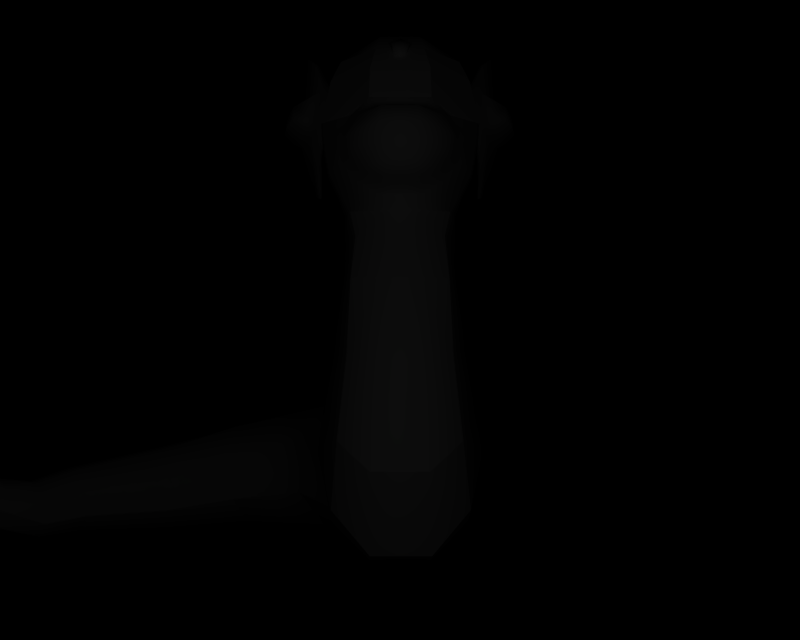 # Source: BR_Dratini-Shiny01.blend  (saved by Blender 2.66.1; exported with 4.5.12 LTS)
import bpy
from mathutils import Matrix  # noqa: F401  (used for matrix-valued properties, if any)

bpy.ops.wm.read_factory_settings(use_empty=True)
scene = bpy.context.scene
scene.name = '1'

# ---- collections
col_collection_1 = bpy.data.collections.new('Collection 1'); scene.collection.children.link(col_collection_1)

# ---- materials (node trees are filled in below, after node groups)
mat_mat_6 = bpy.data.materials.new('mat_6')
mat_mat_6.alpha_threshold = 0.0
mat_mat_6.specular_color = (0.5, 0.5, 0.5)
mat_mat_6.roughness = 0.5
mat_mat_7 = bpy.data.materials.new('mat_7')
mat_mat_7.alpha_threshold = 0.0
mat_mat_7.specular_color = (0.5, 0.5, 0.5)
mat_mat_7.roughness = 0.5
mat_mat_4 = bpy.data.materials.new('mat_4')
mat_mat_4.alpha_threshold = 0.0
mat_mat_4.specular_color = (0.5, 0.5, 0.5)
mat_mat_4.roughness = 0.5
mat_mat_5 = bpy.data.materials.new('mat_5')
mat_mat_5.alpha_threshold = 0.0
mat_mat_5.specular_color = (0.5, 0.5, 0.5)
mat_mat_5.roughness = 0.5
mat_mat_8 = bpy.data.materials.new('mat_8')
mat_mat_8.alpha_threshold = 0.0
mat_mat_8.specular_color = (0.5, 0.5, 0.5)
mat_mat_8.roughness = 0.5
mat_mat_2 = bpy.data.materials.new('mat_2')
mat_mat_2.alpha_threshold = 0.0
mat_mat_2.specular_color = (0.5, 0.5, 0.5)
mat_mat_2.roughness = 0.5
mat_mat_3 = bpy.data.materials.new('mat_3')
mat_mat_3.alpha_threshold = 0.0
mat_mat_3.specular_color = (0.5, 0.5, 0.5)
mat_mat_3.roughness = 0.5
mat_mat_0 = bpy.data.materials.new('mat_0')
mat_mat_0.alpha_threshold = 0.0
mat_mat_0.specular_color = (0.5, 0.5, 0.5)
mat_mat_0.roughness = 0.5
mat_mat_1 = bpy.data.materials.new('mat_1')
mat_mat_1.alpha_threshold = 0.0
mat_mat_1.specular_color = (0.5, 0.5, 0.5)
mat_mat_1.roughness = 0.5

# ---- material node trees

# ---- cameras
cam_camera_001 = bpy.data.cameras.new('Camera.001')
cam_camera_001.passepartout_alpha = 0.2
cam_camera_001.clip_end = 100.0
cam_camera_001.lens = 35.0
cam_camera_001.sensor_width = 32.0
cam_camera_001.sensor_height = 18.0
cam_camera_001.show_passepartout = False
cam_camera_001.show_safe_areas = True
cam_camera_001.dof.focus_distance = 0.0
cam_camera_001.dof.aperture_fstop = 128.0

# ---- lights
light_lamp = bpy.data.lights.new('Lamp', 'POINT')
light_lamp.transmission_factor = 0.0
light_lamp.energy = 147.2
light_lamp.shadow_buffer_clip_start = 0.5
light_lamp.shadow_soft_size = 1.0
light_lamp.shadow_maximum_resolution = 0.006
light_lamp.use_absolute_resolution = True
light_lamp.cycles.use_multiple_importance_sampling = False

# ---- meshes
me_miniryu_mat_6 = bpy.data.meshes.new('miniryu_mat_6')
me_miniryu_mat_6.from_pydata([(-0.5243, 5.41, 3.244), (-0.177, 5.226, 3.315), (-0.1812, 5.275, 3.537), (-0.439, 5.411, 3.496), (0.1831, 5.226, 3.315), (0.5306, 5.411, 3.244), (0.4451, 5.411, 3.496), (0.1876, 5.275, 3.537), (-0.536, 5.31, 3.071), (-0.6469, 5.588, 3.218), (-0.5775, 5.638, 3.469), (-0.6313, 5.814, 3.462), (-0.2396, 5.886, 3.834), (-0.2185, 6.087, 3.772), (0.2247, 6.087, 3.772), (0.2543, 6.141, 3.494), (0.5014, 6.053, 3.45), (0.5626, 6.106, 3.299), (0.6374, 5.814, 3.462), (0.713, 5.808, 3.225), (0.5836, 5.638, 3.469), (0.6529, 5.588, 3.218), (0.7551, 5.567, 2.963), (0.8246, 5.866, 2.99), (0.6184, 6.126, 3.106), (0.3575, 6.224, 3.424), (0.3904, 6.285, 3.365), (-0.3516, 6.224, 3.424), (-0.3847, 6.285, 3.365), (-0.6123, 6.126, 3.106), (-0.5564, 6.106, 3.299), (-0.2481, 6.141, 3.494), (-0.4953, 6.053, 3.45), (-0.7069, 5.808, 3.225), (-0.8184, 5.866, 2.99), (-0.7493, 5.567, 2.963), (0.5424, 5.31, 3.071), (0.2828, 5.126, 3.157), (-0.2767, 5.126, 3.158), (0.1696, 5.459, 3.799), (-0.1634, 5.459, 3.799), (0.2252, 5.697, 3.833), (-0.2191, 5.697, 3.833), (0.2458, 5.886, 3.834)], [], [(0, 1, 2), (3, 0, 2), (4, 5, 6), (7, 4, 6), (0, 8, 1), (0, 9, 8), (9, 0, 10), (10, 11, 9), (12, 11, 10), (12, 13, 11), (14, 13, 12), (14, 15, 13), (16, 15, 14), (16, 17, 15), (18, 17, 16), (18, 19, 17), (20, 19, 18), (20, 21, 19), (6, 21, 20), (6, 5, 21), (22, 21, 5), (22, 23, 21), (19, 21, 23), (23, 24, 19), (17, 19, 24), (24, 25, 17), (26, 25, 24), (26, 27, 25), (28, 27, 26), (28, 29, 27), (30, 27, 29), (30, 31, 27), (32, 31, 30), (32, 13, 31), (11, 13, 32), (32, 33, 11), (30, 33, 32), (30, 34, 33), (29, 34, 30), (31, 25, 27), (31, 15, 25), (13, 15, 31), (17, 25, 15), (33, 9, 11), (33, 35, 9), (34, 35, 33), (9, 35, 8), (5, 36, 22), (5, 4, 36), (37, 36, 4), (4, 38, 37), (1, 38, 4), (1, 8, 38), (7, 1, 4), (7, 2, 1), (39, 2, 7), (39, 40, 2), (41, 40, 39), (41, 42, 40), (43, 42, 41), (43, 12, 42), (14, 12, 43), (43, 16, 14), (18, 16, 43), (43, 41, 18), (20, 18, 41), (41, 39, 20), (6, 20, 39), (39, 7, 6), (10, 42, 12), (10, 3, 42), (0, 3, 10), (3, 40, 42), (3, 2, 40)])
me_miniryu_mat_6.polygons.foreach_set('use_smooth', [True] * 74)
_k = set([(8, 35), (8, 38), (22, 23), (22, 36), (23, 24), (24, 26), (26, 28), (28, 29), (29, 34), (34, 35), (36, 37), (37, 38)])
me_miniryu_mat_6.attributes.new('sharp_edge', 'BOOLEAN', 'EDGE').data.foreach_set('value', [ (min(e.vertices), max(e.vertices)) in _k for e in me_miniryu_mat_6.edges])
_uv = me_miniryu_mat_6.uv_layers.new(name='UVTex')
_uv.uv.foreach_set('vector', [0.179, 0.2125, 0.3904, 0.05338, 0.3878, 0.0958, 0.231, 0.213, 0.179, 0.2125, 0.3878, 0.0958, 0.6096, 0.05337, 0.821, 0.2125, 0.7691, 0.213, 0.6123, 0.0958, 0.6096, 0.05337, 0.7691, 0.213, 0.179, 0.2125, 0.1719, 0.1255, 0.3904, 0.05338, 0.179, 0.2125, 0.1044, 0.3656, 0.1719, 0.1255, 0.1044, 0.3656, 0.179, 0.2125, 0.1466, 0.4086, 0.1466, 0.4086, 0.1139, 0.561, 0.1044, 0.3656, 0.3523, 0.6229, 0.1139, 0.561, 0.1466, 0.4086, 0.3523, 0.6229, 0.3651, 0.7966, 0.1139, 0.561, 0.6349, 0.7966, 0.3651, 0.7966, 0.3523, 0.6229, 0.6349, 0.7966, 0.6529, 0.8433, 0.3651, 0.7966, 0.8033, 0.7674, 0.6529, 0.8433, 0.6349, 0.7966, 0.8033, 0.7674, 0.8405, 0.8127, 0.6529, 0.8433, 0.8861, 0.561, 0.8405, 0.8127, 0.8033, 0.7674, 0.8861, 0.561, 0.9321, 0.5552, 0.8405, 0.8127, 0.8534, 0.4086, 0.9321, 0.5552, 0.8861, 0.561, 0.8534, 0.4086, 0.8955, 0.3656, 0.9321, 0.5552, 0.7691, 0.213, 0.8955, 0.3656, 0.8534, 0.4086, 0.7691, 0.213, 0.821, 0.2125, 0.8955, 0.3656, 0.9577, 0.3473, 0.8955, 0.3656, 0.821, 0.2125, 0.9577, 0.3473, 1.0, 0.6059, 0.8955, 0.3656, 0.9321, 0.5552, 0.8955, 0.3656, 1.0, 0.6059, 1.0, 0.6059, 0.8745, 0.8296, 0.9321, 0.5552, 0.8405, 0.8127, 0.9321, 0.5552, 0.8745, 0.8296, 0.8745, 0.8296, 0.7157, 0.9143, 0.8405, 0.8127, 0.7357, 0.9673, 0.7157, 0.9143, 0.8745, 0.8296, 0.7357, 0.9673, 0.2841, 0.9143, 0.7157, 0.9143, 0.264, 0.9673, 0.2841, 0.9143, 0.7357, 0.9673, 0.264, 0.9673, 0.1255, 0.8296, 0.2841, 0.9143, 0.1595, 0.8127, 0.2841, 0.9143, 0.1255, 0.8296, 0.1595, 0.8127, 0.3471, 0.8433, 0.2841, 0.9143, 0.1967, 0.7674, 0.3471, 0.8433, 0.1595, 0.8127, 0.1967, 0.7674, 0.3651, 0.7966, 0.3471, 0.8433, 0.1139, 0.561, 0.3651, 0.7966, 0.1967, 0.7674, 0.1967, 0.7674, 0.06791, 0.5552, 0.1139, 0.561, 0.1595, 0.8127, 0.06791, 0.5552, 0.1967, 0.7674, 0.1595, 0.8127, 0.0, 0.6059, 0.06791, 0.5552, 0.1255, 0.8296, 0.0, 0.6059, 0.1595, 0.8127, 0.3471, 0.8433, 0.7157, 0.9143, 0.2841, 0.9143, 0.3471, 0.8433, 0.6529, 0.8433, 0.7157, 0.9143, 0.3651, 0.7966, 0.6529, 0.8433, 0.3471, 0.8433, 0.8405, 0.8127, 0.7157, 0.9143, 0.6529, 0.8433, 0.06791, 0.5552, 0.1044, 0.3656, 0.1139, 0.561, 0.06791, 0.5552, 0.04211, 0.3473, 0.1044, 0.3656, 0.0, 0.6059, 0.04211, 0.3473, 0.06791, 0.5552, 0.1044, 0.3656, 0.04211, 0.3473, 0.1719, 0.1255, 0.821, 0.2125, 0.8283, 0.1255, 0.9577, 0.3473, 0.821, 0.2125, 0.6096, 0.05337, 0.8283, 0.1255, 0.6703, -0.03272, 0.8283, 0.1255, 0.6096, 0.05337, 0.6096, 0.05337, 0.3297, -0.03271, 0.6703, -0.03272, 0.3904, 0.05338, 0.3297, -0.03271, 0.6096, 0.05337, 0.3904, 0.05338, 0.1719, 0.1255, 0.3297, -0.03271, 0.6123, 0.0958, 0.3904, 0.05338, 0.6096, 0.05337, 0.6123, 0.0958, 0.3878, 0.0958, 0.3904, 0.05338, 0.6013, 0.2547, 0.3878, 0.0958, 0.6123, 0.0958, 0.6013, 0.2547, 0.3987, 0.2547, 0.3878, 0.0958, 0.6352, 0.4597, 0.3987, 0.2547, 0.6013, 0.2547, 0.6352, 0.4597, 0.3648, 0.4597, 0.3987, 0.2547, 0.6477, 0.6229, 0.3648, 0.4597, 0.6352, 0.4597, 0.6477, 0.6229, 0.3523, 0.6229, 0.3648, 0.4597, 0.6349, 0.7966, 0.3523, 0.6229, 0.6477, 0.6229, 0.6477, 0.6229, 0.8033, 0.7674, 0.6349, 0.7966, 0.8861, 0.561, 0.8033, 0.7674, 0.6477, 0.6229, 0.6477, 0.6229, 0.6352, 0.4597, 0.8861, 0.561, 0.8534, 0.4086, 0.8861, 0.561, 0.6352, 0.4597, 0.6352, 0.4597, 0.6013, 0.2547, 0.8534, 0.4086, 0.7691, 0.213, 0.8534, 0.4086, 0.6013, 0.2547, 0.6013, 0.2547, 0.6123, 0.0958, 0.7691, 0.213, 0.1466, 0.4086, 0.3648, 0.4597, 0.3523, 0.6229, 0.1466, 0.4086, 0.231, 0.213, 0.3648, 0.4597, 0.179, 0.2125, 0.231, 0.213, 0.1466, 0.4086, 0.231, 0.213, 0.3987, 0.2547, 0.3648, 0.4597, 0.231, 0.213, 0.3878, 0.0958, 0.3987, 0.2547])
me_miniryu_mat_6.materials.append(mat_mat_6)
me_miniryu_mat_6.use_remesh_preserve_volume = False
me_miniryu_mat_6.use_remesh_preserve_attributes = False
me_miniryu_mat_6.use_mirror_vertex_groups = False
me_miniryu_mat_6.update()
me_miniryu_mat_7 = bpy.data.meshes.new('miniryu_mat_7')
me_miniryu_mat_7.from_pydata([(-1.517, 7.759, 0.3033), (-1.241, 7.28, 1.281), (-1.185, 7.278, 1.252), (-1.585, 7.766, 0.3265), (-1.558, 7.655, 0.2213), (-1.636, 7.666, 0.2464), (-1.268, 6.456, 0.929), (-1.478, 6.459, 1.048), (-1.311, 6.344, 0.793), (-1.628, 6.369, 0.6814), (-1.313, 6.276, 0.8166), (-1.636, 6.282, 0.7059), (-1.184, 5.347, 1.052), (-1.116, 5.861, 1.609), (-1.164, 5.85, 1.691), (-1.16, 5.352, 1.031), (-1.269, 5.374, 0.9966), (-1.248, 5.381, 0.9788), (-1.042, 6.272, 1.908), (-1.127, 6.278, 1.949), (-0.9602, 6.736, 1.948), (-1.075, 6.739, 1.97), (-1.461, 6.091, 1.164), (-1.295, 6.049, 1.018), (1.448, 6.091, 1.164), (1.256, 5.374, 0.9966), (1.235, 5.381, 0.9788), (1.282, 6.049, 1.018), (-1.779, 6.269, 0.7921), (-1.784, 6.355, 0.7774), (-1.649, 6.354, 1.352), (-1.655, 6.491, 1.334), (-1.52, 6.394, 1.649), (-1.526, 6.582, 1.628), (-1.188, 6.326, 1.395), (-1.113, 6.506, 1.376), (-1.396, 6.635, 1.513), (1.572, 7.766, 0.3265), (1.172, 7.278, 1.252), (1.228, 7.28, 1.281), (1.504, 7.759, 0.3033), (1.623, 7.666, 0.2464), (1.545, 7.655, 0.2213), (1.465, 6.459, 1.048), (1.255, 6.456, 0.929), (1.615, 6.369, 0.6814), (1.298, 6.344, 0.793), (1.623, 6.282, 0.7059), (1.3, 6.276, 0.8166), (1.147, 5.352, 1.031), (1.151, 5.85, 1.691), (1.103, 5.861, 1.609), (1.171, 5.347, 1.052), (1.114, 6.278, 1.949), (1.029, 6.272, 1.908), (1.063, 6.739, 1.97), (0.9473, 6.736, 1.948), (1.771, 6.355, 0.7774), (1.766, 6.269, 0.7921), (1.642, 6.491, 1.334), (1.636, 6.354, 1.352), (1.513, 6.582, 1.628), (1.507, 6.394, 1.649), (1.175, 6.326, 1.395), (1.1, 6.506, 1.376), (1.383, 6.635, 1.513), (-1.282, 6.137, 1.573), (1.269, 6.137, 1.573)], [], [(0, 1, 2), (0, 3, 1), (3, 0, 4), (4, 5, 3), (6, 5, 4), (6, 7, 5), (8, 7, 6), (8, 9, 7), (10, 9, 8), (10, 11, 9), (12, 13, 14), (12, 15, 13), (16, 15, 12), (16, 17, 15), (18, 14, 13), (18, 19, 14), (20, 19, 18), (20, 21, 19), (2, 21, 20), (2, 1, 21), (16, 22, 23), (17, 16, 23), (24, 25, 26), (27, 24, 26), (28, 9, 11), (28, 29, 9), (30, 29, 28), (30, 31, 29), (32, 31, 30), (32, 33, 31), (34, 10, 8), (35, 34, 8), (35, 8, 6), (19, 21, 33), (5, 7, 36), (3, 5, 36), (4, 0, 6), (6, 0, 35), (37, 38, 39), (37, 40, 38), (41, 40, 37), (41, 42, 40), (43, 42, 41), (43, 44, 42), (45, 44, 43), (45, 46, 44), (47, 46, 45), (47, 48, 46), (49, 50, 51), (49, 52, 50), (26, 52, 49), (26, 25, 52), (53, 51, 50), (53, 54, 51), (55, 54, 53), (55, 56, 54), (39, 56, 55), (39, 38, 56), (57, 47, 45), (57, 58, 47), (59, 58, 57), (59, 60, 58), (61, 60, 59), (61, 62, 60), (48, 63, 64), (46, 48, 64), (44, 46, 64), (61, 55, 53), (43, 41, 37), (65, 43, 37), (42, 44, 64), (40, 42, 64), (29, 7, 9), (29, 31, 7), (33, 7, 31), (33, 36, 7), (21, 36, 33), (35, 0, 2), (2, 20, 35), (18, 35, 20), (18, 34, 35), (13, 34, 18), (13, 15, 34), (17, 34, 15), (17, 23, 34), (10, 34, 23), (23, 11, 10), (22, 11, 23), (22, 28, 11), (30, 28, 22), (22, 32, 30), (66, 32, 22), (66, 19, 32), (14, 19, 66), (32, 19, 33), (66, 12, 14), (66, 16, 12), (22, 16, 66), (1, 36, 21), (1, 3, 36), (43, 57, 45), (43, 59, 57), (61, 59, 43), (43, 65, 61), (55, 61, 65), (64, 38, 40), (64, 56, 38), (54, 56, 64), (64, 63, 54), (51, 54, 63), (63, 49, 51), (26, 49, 63), (63, 27, 26), (48, 27, 63), (48, 47, 27), (24, 27, 47), (47, 58, 24), (60, 24, 58), (60, 62, 24), (67, 24, 62), (62, 53, 67), (61, 53, 62), (53, 50, 67), (52, 67, 50), (52, 25, 67), (24, 67, 25), (65, 39, 55), (65, 37, 39)])
me_miniryu_mat_7.polygons.foreach_set('use_smooth', [True] * 128)
_uv = me_miniryu_mat_7.uv_layers.new(name='UVTex')
_uv.uv.foreach_set('vector', [-1e-06, 0.5572, 3.3e-05, 0.5574, -1e-06, 0.5572, -1e-06, 0.5572, 0.08771, 1.0, 3.3e-05, 0.5574, 0.08771, 1.0, -1e-06, 0.5572, 0.08771, 0.992, 0.08771, 0.992, 0.08771, 1.0, 0.08771, 1.0, 0.485, 0.4341, 0.08771, 1.0, 0.08771, 0.992, 0.485, 0.4341, 0.485, 0.4341, 0.08771, 1.0, 0.6982, 0.4219, 0.485, 0.4341, 0.485, 0.4341, 0.6982, 0.4219, 0.7894, 0.5136, 0.485, 0.4341, 0.7381, 0.3868, 0.7894, 0.5136, 0.6982, 0.4219, 0.7381, 0.3868, 0.8294, 0.4809, 0.7894, 0.5136, 0.59, 0.02643, 0.59, 0.02643, 0.59, 0.02643, 0.59, 0.02643, 0.9958, 0.03542, 0.59, 0.02643, 0.59, 0.02643, 0.9958, 0.03542, 0.59, 0.02643, 0.59, 0.02643, 0.9958, 0.03542, 0.9958, 0.03542, 0.2177, 0.0, 0.59, 0.02643, 0.59, 0.02643, 0.2177, 0.0, 0.2157, 0.0012, 0.59, 0.02643, 0.04148, 0.1923, 0.2157, 0.0012, 0.2177, 0.0, 0.04148, 0.1923, 0.04334, 0.194, 0.2157, 0.0012, -1e-06, 0.5572, 0.04334, 0.194, 0.04148, 0.1923, -1e-06, 0.5572, 3.3e-05, 0.5574, 0.04334, 0.194, 1.0, 0.03293, 0.635, 0.2574, 0.6731, 0.2574, 0.9958, 0.03542, 1.0, 0.03293, 0.6731, 0.2574, 0.635, 0.2574, 1.0, 0.03293, 0.9958, 0.03542, 0.6731, 0.2574, 0.635, 0.2574, 0.9958, 0.03542, 0.8372, 0.475, 0.7894, 0.5136, 0.8294, 0.4809, 0.8372, 0.475, 0.7972, 0.5064, 0.7894, 0.5136, 0.8372, 0.475, 0.7972, 0.5064, 0.8372, 0.475, 0.8372, 0.475, 0.3417, 0.3004, 0.7972, 0.5064, 0.4343, 0.2357, 0.3417, 0.3004, 0.8372, 0.475, 0.4343, 0.2357, 0.3417, 0.3004, 0.3417, 0.3004, 0.4265, 0.243, 0.7381, 0.3868, 0.6982, 0.4219, 0.3335, 0.308, 0.4265, 0.243, 0.6982, 0.4219, 0.3335, 0.308, 0.6982, 0.4219, 0.485, 0.4341, 0.2157, 0.0012, 0.04334, 0.194, 0.3337, 0.3075, 0.08771, 1.0, 0.485, 0.4341, 0.2742, 0.3523, 3.3e-05, 0.5574, 0.08771, 1.0, 0.2742, 0.3523, 0.08771, 0.992, 0.08771, 0.992, 0.485, 0.4341, 0.485, 0.4341, 0.08771, 0.992, 0.3335, 0.308, 0.08771, 1.0, -1e-06, 0.5572, 3.3e-05, 0.5574, 0.08771, 1.0, -1e-06, 0.5572, -1e-06, 0.5572, 0.08771, 1.0, -1e-06, 0.5572, 0.08771, 1.0, 0.08771, 1.0, 0.08771, 0.992, -1e-06, 0.5572, 0.485, 0.4341, 0.08771, 0.992, 0.08771, 1.0, 0.485, 0.4341, 0.485, 0.4341, 0.08771, 0.992, 0.7894, 0.5136, 0.485, 0.4341, 0.485, 0.4341, 0.7894, 0.5136, 0.6982, 0.4219, 0.485, 0.4341, 0.8294, 0.4809, 0.6982, 0.4219, 0.7894, 0.5136, 0.8294, 0.4809, 0.7381, 0.3868, 0.6982, 0.4219, 0.9958, 0.03542, 0.59, 0.02643, 0.59, 0.02643, 0.9958, 0.03542, 0.59, 0.02643, 0.59, 0.02643, 0.9958, 0.03542, 0.59, 0.02643, 0.9958, 0.03542, 0.9958, 0.03542, 0.59, 0.02643, 0.59, 0.02643, 0.2157, 0.0012, 0.59, 0.02643, 0.59, 0.02643, 0.2157, 0.0012, 0.2177, 0.0, 0.59, 0.02643, 0.04334, 0.194, 0.2177, 0.0, 0.2157, 0.0012, 0.04334, 0.194, 0.04148, 0.1923, 0.2177, 0.0, 3.3e-05, 0.5574, 0.04148, 0.1923, 0.04334, 0.194, 3.3e-05, 0.5574, -1e-06, 0.5572, 0.04148, 0.1923, 0.7972, 0.5064, 0.8294, 0.4809, 0.7894, 0.5136, 0.7972, 0.5064, 0.8372, 0.475, 0.8294, 0.4809, 0.3417, 0.3004, 0.8372, 0.475, 0.7972, 0.5064, 0.3417, 0.3004, 0.8372, 0.475, 0.8372, 0.475, 0.3417, 0.3004, 0.8372, 0.475, 0.3417, 0.3004, 0.3417, 0.3004, 0.4343, 0.2357, 0.8372, 0.475, 0.7381, 0.3868, 0.4265, 0.243, 0.3335, 0.308, 0.6982, 0.4219, 0.7381, 0.3868, 0.3335, 0.308, 0.485, 0.4341, 0.6982, 0.4219, 0.3335, 0.308, 0.3337, 0.3075, 0.04334, 0.194, 0.2157, 0.0012, 0.485, 0.4341, 0.08771, 1.0, 3.3e-05, 0.5574, 0.2742, 0.3523, 0.485, 0.4341, 3.3e-05, 0.5574, 0.08771, 0.992, 0.485, 0.4341, 0.3335, 0.308, 0.08771, 0.992, 0.08771, 0.992, 0.3335, 0.308, 0.7972, 0.5064, 0.485, 0.4341, 0.7894, 0.5136, 0.7972, 0.5064, 0.7972, 0.5064, 0.485, 0.4341, 0.3417, 0.3004, 0.485, 0.4341, 0.7972, 0.5064, 0.3417, 0.3004, 0.2742, 0.3523, 0.485, 0.4341, 0.3337, 0.3075, 0.2742, 0.3523, 0.3417, 0.3004, 0.3335, 0.308, 0.08771, 0.992, -1e-06, 0.5572, -1e-06, 0.5572, 0.04148, 0.1923, 0.3335, 0.308, 0.2177, 0.0, 0.3335, 0.308, 0.04148, 0.1923, 0.2177, 0.0, 0.4265, 0.243, 0.3335, 0.308, 0.59, 0.02643, 0.4265, 0.243, 0.2177, 0.0, 0.59, 0.02643, 0.59, 0.02643, 0.4265, 0.243, 0.9958, 0.03542, 0.4265, 0.243, 0.59, 0.02643, 0.9958, 0.03542, 0.6731, 0.2574, 0.4265, 0.243, 0.7381, 0.3868, 0.4265, 0.243, 0.6731, 0.2574, 0.6731, 0.2574, 0.8294, 0.4809, 0.7381, 0.3868, 0.635, 0.2574, 0.8294, 0.4809, 0.6731, 0.2574, 0.635, 0.2574, 0.8372, 0.475, 0.8294, 0.4809, 0.4343, 0.2357, 0.8372, 0.475, 0.635, 0.2574, 0.635, 0.2574, 0.4343, 0.2357, 0.4343, 0.2357, 0.4758, 0.1921, 0.4343, 0.2357, 0.635, 0.2574, 0.4758, 0.1921, 0.2157, 0.0012, 0.4343, 0.2357, 0.59, 0.02643, 0.2157, 0.0012, 0.4758, 0.1921, 0.4343, 0.2357, 0.2157, 0.0012, 0.3417, 0.3004, 0.59, 0.02643, 1.0, 0.03293, 1.0, 0.03293, 0.59, 0.02643, 1.0, 0.03293, 1.0, 0.03293, 0.635, 0.2574, 1.0, 0.03293, 0.59, 0.02643, 3.3e-05, 0.5574, 0.2742, 0.3523, 0.04334, 0.194, 3.3e-05, 0.5574, 3.3e-05, 0.5574, 0.2742, 0.3523, 0.485, 0.4341, 0.7972, 0.5064, 0.7894, 0.5136, 0.485, 0.4341, 0.7972, 0.5064, 0.7972, 0.5064, 0.3417, 0.3004, 0.7972, 0.5064, 0.485, 0.4341, 0.485, 0.4341, 0.2742, 0.3523, 0.3417, 0.3004, 0.3337, 0.3075, 0.3417, 0.3004, 0.2742, 0.3523, 0.3335, 0.308, -1e-06, 0.5572, 0.08771, 0.992, 0.3335, 0.308, 0.04148, 0.1923, -1e-06, 0.5572, 0.2177, 0.0, 0.04148, 0.1923, 0.3335, 0.308, 0.3335, 0.308, 0.4265, 0.243, 0.2177, 0.0, 0.59, 0.02643, 0.2177, 0.0, 0.4265, 0.243, 0.4265, 0.243, 0.59, 0.02643, 0.59, 0.02643, 0.9958, 0.03542, 0.59, 0.02643, 0.4265, 0.243, 0.4265, 0.243, 0.6731, 0.2574, 0.9958, 0.03542, 0.7381, 0.3868, 0.6731, 0.2574, 0.4265, 0.243, 0.7381, 0.3868, 0.8294, 0.4809, 0.6731, 0.2574, 0.635, 0.2574, 0.6731, 0.2574, 0.8294, 0.4809, 0.8294, 0.4809, 0.8372, 0.475, 0.635, 0.2574, 0.4343, 0.2357, 0.635, 0.2574, 0.8372, 0.475, 0.4343, 0.2357, 0.4343, 0.2357, 0.635, 0.2574, 0.4758, 0.1921, 0.635, 0.2574, 0.4343, 0.2357, 0.4343, 0.2357, 0.2157, 0.0012, 0.4758, 0.1921, 0.3417, 0.3004, 0.2157, 0.0012, 0.4343, 0.2357, 0.2157, 0.0012, 0.59, 0.02643, 0.4758, 0.1921, 1.0, 0.03293, 0.59, 0.02643, 1.0, 0.03293, 1.0, 0.03293, 1.0, 0.03293, 0.59, 0.02643, 0.635, 0.2574, 0.59, 0.02643, 1.0, 0.03293, 0.2742, 0.3523, 3.3e-05, 0.5574, 0.04334, 0.194, 0.2742, 0.3523, 3.3e-05, 0.5574, 3.3e-05, 0.5574])
me_miniryu_mat_7.materials.append(mat_mat_7)
me_miniryu_mat_7.use_remesh_preserve_volume = False
me_miniryu_mat_7.use_remesh_preserve_attributes = False
me_miniryu_mat_7.use_mirror_vertex_groups = False
me_miniryu_mat_7.update()
me_miniryu_mat_4 = bpy.data.meshes.new('miniryu_mat_4')
me_miniryu_mat_4.from_pydata([(0.2153, 4.929, 3.072), (0.5802, 4.628, 2.812), (0.665, 4.968, 2.595), (0.2063, 4.621, 3.18), (-0.2002, 4.621, 3.18), (-0.2622, 4.074, 3.353), (-0.6278, 4.076, 3.051), (-0.5767, 4.629, 2.811), (-0.2091, 4.929, 3.072), (-0.6589, 4.968, 2.595), (0.2622, 4.074, 3.353), (0.6278, 4.076, 3.051)], [], [(0, 1, 2), (0, 3, 1), (3, 0, 4), (4, 5, 3), (6, 5, 4), (4, 7, 6), (8, 7, 4), (8, 9, 7), (0, 8, 4), (10, 3, 5), (10, 11, 3), (1, 3, 11)])
me_miniryu_mat_4.polygons.foreach_set('use_smooth', [True] * 12)
_k = set([(0, 2), (0, 8), (1, 2), (1, 11), (5, 6), (5, 10), (6, 7), (7, 9), (8, 9), (10, 11)])
me_miniryu_mat_4.attributes.new('sharp_edge', 'BOOLEAN', 'EDGE').data.foreach_set('value', [ (min(e.vertices), max(e.vertices)) in _k for e in me_miniryu_mat_4.edges])
_uv = me_miniryu_mat_4.uv_layers.new(name='UVTex')
_uv.uv.foreach_set('vector', [0.681, 0.7533, 1.092, 0.2781, 1.132, 0.7958, 0.681, 0.7533, 0.6032, 0.1271, 1.092, 0.2781, 0.6032, 0.1271, 0.681, 0.7533, 0.3872, 0.1312, 0.3872, 0.1312, 0.3408, -0.001501, 0.6032, 0.1271, -0.00302, -0.001412, 0.3408, -0.001501, 0.3872, 0.1312, 0.3872, 0.1312, -0.08565, 0.2358, -0.00302, -0.001412, 0.3286, 0.7471, -0.08565, 0.2358, 0.3872, 0.1312, 0.3286, 0.7471, -0.1161, 0.7908, -0.08565, 0.2358, 0.681, 0.7533, 0.3286, 0.7471, 0.3872, 0.1312, 0.6593, -0.001501, 0.6032, 0.1271, 0.3408, -0.001501, 0.6593, -0.001501, 0.9988, -0.005278, 0.6032, 0.1271, 1.092, 0.2781, 0.6032, 0.1271, 0.9988, -0.005278])
me_miniryu_mat_4.materials.append(mat_mat_4)
me_miniryu_mat_4.use_remesh_preserve_volume = False
me_miniryu_mat_4.use_remesh_preserve_attributes = False
me_miniryu_mat_4.use_mirror_vertex_groups = False
me_miniryu_mat_4.update()
me_miniryu_mat_5 = bpy.data.meshes.new('miniryu_mat_5')
me_miniryu_mat_5.from_pydata([(-0.3847, 6.285, 3.365), (-1.038, 6.12, 2.636), (-0.6123, 6.126, 3.106), (-0.3742, 6.699, 3.215), (-0.9175, 6.682, 2.595), (-0.3038, 6.983, 3.049), (-0.7848, 6.966, 2.524), (1.044, 6.12, 2.636), (0.3904, 6.285, 3.365), (0.6184, 6.126, 3.106), (0.3803, 6.699, 3.215), (0.9237, 6.682, 2.595), (0.3099, 6.983, 3.049), (0.791, 6.966, 2.524)], [], [(0, 1, 2), (0, 3, 1), (4, 1, 3), (3, 5, 4), (6, 4, 5), (7, 8, 9), (7, 10, 8), (11, 10, 7), (11, 12, 10), (13, 12, 11)])
me_miniryu_mat_5.polygons.foreach_set('use_smooth', [True] * 10)
_k = set([(0, 2), (0, 3), (1, 2), (1, 4), (3, 5), (4, 6), (5, 6), (7, 9), (7, 11), (8, 9), (8, 10), (10, 12), (11, 13), (12, 13)])
me_miniryu_mat_5.attributes.new('sharp_edge', 'BOOLEAN', 'EDGE').data.foreach_set('value', [ (min(e.vertices), max(e.vertices)) in _k for e in me_miniryu_mat_5.edges])
_uv = me_miniryu_mat_5.uv_layers.new(name='UVTex')
_uv.uv.foreach_set('vector', [1.092, 0.7512, -0.2781, 0.7686, 0.5749, 0.7376, 1.092, 0.7512, 1.045, 0.8522, -0.2781, 0.7686, 0.02475, 0.8894, -0.2781, 0.7686, 1.045, 0.8522, 1.045, 0.8522, 1.081, 0.9353, 0.02475, 0.8894, 0.1874, 0.9583, 0.02475, 0.8894, 1.081, 0.9353, -0.2639, 0.77, 1.101, 0.7519, 0.5749, 0.7376, -0.2639, 0.77, 1.05, 0.8521, 1.101, 0.7519, 0.02475, 0.8894, 1.05, 0.8521, -0.2639, 0.77, 0.02475, 0.8894, 1.071, 0.9354, 1.05, 0.8521, 0.178, 0.9584, 1.071, 0.9354, 0.02475, 0.8894])
me_miniryu_mat_5.materials.append(mat_mat_5)
me_miniryu_mat_5.use_remesh_preserve_volume = False
me_miniryu_mat_5.use_remesh_preserve_attributes = False
me_miniryu_mat_5.use_mirror_vertex_groups = False
me_miniryu_mat_5.update()
me_miniryu_mat_8 = bpy.data.meshes.new('miniryu_mat_8')
me_miniryu_mat_8.from_pydata([(0.1198, 7.02, 3.11), (0.000215, 7.048, 2.945), (0.009923, 7.103, 3.074), (0.1101, 6.965, 2.982), (0.07055, 6.893, 3.178), (0.06084, 6.838, 3.049), (-0.06973, 6.898, 3.183), (-0.07944, 6.843, 3.054), (-0.1072, 7.028, 3.118), (-0.1169, 6.972, 2.99), (-0.005045, 6.933, 3.004), (0.004663, 6.988, 3.133)], [], [(0, 1, 2), (0, 3, 1), (3, 0, 4), (4, 5, 3), (6, 5, 4), (6, 7, 5), (8, 7, 6), (8, 9, 7), (2, 9, 8), (2, 1, 9), (3, 10, 1), (3, 5, 10), (7, 10, 5), (7, 9, 10), (1, 10, 9), (11, 0, 2), (2, 8, 11), (6, 11, 8), (6, 4, 11), (0, 11, 4)])
me_miniryu_mat_8.polygons.foreach_set('use_smooth', [True] * 20)
_uv = me_miniryu_mat_8.uv_layers.new(name='UVTex')
_uv.uv.foreach_set('vector', [0.9209, 0.6958, 0.5904, 0.7808, 0.6173, 0.9496, 0.9209, 0.6958, 0.8941, 0.5271, 0.5904, 0.7808, 0.8941, 0.5271, 0.9209, 0.6958, 0.7849, 0.3086, 0.7849, 0.3086, 0.758, 0.1398, 0.8941, 0.5271, 0.3971, 0.323, 0.758, 0.1398, 0.7849, 0.3086, 0.3971, 0.323, 0.3702, 0.1542, 0.758, 0.1398, 0.2935, 0.7191, 0.3702, 0.1542, 0.3971, 0.323, 0.2935, 0.7191, 0.2667, 0.5504, 0.3702, 0.1542, 0.6173, 0.9496, 0.2667, 0.5504, 0.2935, 0.7191, 0.6173, 0.9496, 0.5904, 0.7808, 0.2667, 0.5504, 0.8941, 0.5271, 0.5759, 0.4304, 0.5904, 0.7808, 0.8941, 0.5271, 0.758, 0.1398, 0.5759, 0.4304, 0.3702, 0.1542, 0.5759, 0.4304, 0.758, 0.1398, 0.3702, 0.1542, 0.2667, 0.5504, 0.5759, 0.4304, 0.5904, 0.7808, 0.5759, 0.4304, 0.2667, 0.5504, 0.6027, 0.5992, 0.9209, 0.6958, 0.6173, 0.9496, 0.6173, 0.9496, 0.2935, 0.7191, 0.6027, 0.5992, 0.3971, 0.323, 0.6027, 0.5992, 0.2935, 0.7191, 0.3971, 0.323, 0.7849, 0.3086, 0.6027, 0.5992, 0.9209, 0.6958, 0.6027, 0.5992, 0.7849, 0.3086])
me_miniryu_mat_8.materials.append(mat_mat_8)
me_miniryu_mat_8.use_remesh_preserve_volume = False
me_miniryu_mat_8.use_remesh_preserve_attributes = False
me_miniryu_mat_8.use_mirror_vertex_groups = False
me_miniryu_mat_8.update()
me_miniryu_mat_2 = bpy.data.meshes.new('miniryu_mat_2')
me_miniryu_mat_2.from_pydata([(-1.649, 0.7142, -0.1729), (-0.4083, -0.007429, 0.844), (-0.9559, 0.6613, 0.844), (-1.259, 0.1207, -0.4623), (0.4058, -0.008658, 0.844), (-0.6782, 0.1196, -0.8927), (-0.2868, 0.7116, -1.183), (0.9548, 0.6583, 0.844), (-2.51, 0.06325, -1.669), (-4.398, 0.414, -1.511), (-2.471, 0.5617, -2.043), (-4.254, 0.01161, -1.262), (-4.051, -0.02077, -0.8446), (-5.191, 0.1237, -0.06537), (-5.004, 0.3937, 0.1179), (-3.92, 0.3381, -0.5305), (-2.665, 0.03282, -1.103), (-2.836, 0.4904, -0.7134), (-5.462, 0.1513, -0.2909), (-5.642, 0.4585, -0.4114)], [], [(0, 1, 2), (0, 3, 1), (4, 1, 3), (3, 5, 4), (6, 4, 5), (6, 7, 4), (8, 9, 10), (8, 11, 9), (12, 11, 8), (12, 13, 11), (14, 13, 12), (12, 15, 14), (16, 15, 12), (16, 17, 15), (8, 16, 12), (18, 11, 13), (18, 19, 11), (9, 11, 19)])
me_miniryu_mat_2.polygons.foreach_set('use_smooth', [True] * 18)
_k = set([(0, 2), (0, 3), (1, 2), (1, 4), (3, 5), (4, 7), (5, 6), (6, 7), (8, 10), (8, 16), (9, 10), (9, 19), (13, 14), (13, 18), (14, 15), (15, 17), (16, 17), (18, 19)])
me_miniryu_mat_2.attributes.new('sharp_edge', 'BOOLEAN', 'EDGE').data.foreach_set('value', [ (min(e.vertices), max(e.vertices)) in _k for e in me_miniryu_mat_2.edges])
_uv = me_miniryu_mat_2.uv_layers.new(name='UVTex')
_uv.uv.foreach_set('vector', [0.0, 0.0, 0.0, 0.0, 0.0, 0.0, 0.0, 0.0, 0.0, 0.0, 0.0, 0.0, 0.0, 0.0, 0.0, 0.0, 0.0, 0.0, 0.0, 0.0, 0.0, 0.0, 0.0, 0.0, 0.0, 0.0, 0.0, 0.0, 0.0, 0.0, 0.0, 0.0, 0.0, 0.0, 0.0, 0.0, 0.0, 0.0, 0.0, 0.0, 0.0, 0.0, 0.0, 0.0, 0.0, 0.0, 0.0, 0.0, 0.0, 0.0, 0.0, 0.0, 0.0, 0.0, 0.0, 0.0, 0.0, 0.0, 0.0, 0.0, 0.0, 0.0, 0.0, 0.0, 0.0, 0.0, 0.0, 0.0, 0.0, 0.0, 0.0, 0.0, 0.0, 0.0, 0.0, 0.0, 0.0, 0.0, 0.0, 0.0, 0.0, 0.0, 0.0, 0.0, 0.0, 0.0, 0.0, 0.0, 0.0, 0.0, 0.0, 0.0, 0.0, 0.0, 0.0, 0.0, 0.0, 0.0, 0.0, 0.0, 0.0, 0.0, 0.0, 0.0, 0.0, 0.0, 0.0, 0.0])
me_miniryu_mat_2.materials.append(mat_mat_2)
me_miniryu_mat_2.use_remesh_preserve_volume = False
me_miniryu_mat_2.use_remesh_preserve_attributes = False
me_miniryu_mat_2.use_mirror_vertex_groups = False
me_miniryu_mat_2.update()
me_miniryu_mat_3 = bpy.data.meshes.new('miniryu_mat_3')
me_miniryu_mat_3.from_pydata([(0.3584, 1.721, 3.68), (0.9319, 1.044, 2.668), (0.7951, 2.022, 3.203), (0.411, 0.5158, 2.964), (-0.387, 0.5158, 2.964), (-0.3584, 1.721, 3.68), (-0.9079, 1.044, 2.668), (-0.7951, 2.022, 3.203)], [], [(0, 1, 2), (0, 3, 1), (3, 0, 4), (0, 5, 4), (6, 4, 5), (5, 7, 6)])
me_miniryu_mat_3.polygons.foreach_set('use_smooth', [True] * 6)
_k = set([(0, 2), (0, 5), (1, 2), (1, 3), (3, 4), (4, 6), (5, 7), (6, 7)])
me_miniryu_mat_3.attributes.new('sharp_edge', 'BOOLEAN', 'EDGE').data.foreach_set('value', [ (min(e.vertices), max(e.vertices)) in _k for e in me_miniryu_mat_3.edges])
_uv = me_miniryu_mat_3.uv_layers.new(name='UVTex')
_uv.uv.foreach_set('vector', [-0.02521, 0.0, -0.02521, 0.0, -0.02521, 0.0, -0.02521, 0.0, -0.02521, 0.0, -0.02521, 0.0, -0.02521, 0.0, -0.02521, 0.0, -0.02521, 0.0, -0.02521, 0.0, -0.02521, 0.0, -0.02521, 0.0, -0.02521, 0.0, -0.02521, 0.0, -0.02521, 0.0, -0.02521, 0.0, -0.02521, 0.0, -0.02521, 0.0])
me_miniryu_mat_3.materials.append(mat_mat_3)
me_miniryu_mat_3.use_remesh_preserve_volume = False
me_miniryu_mat_3.use_remesh_preserve_attributes = False
me_miniryu_mat_3.use_mirror_vertex_groups = False
me_miniryu_mat_3.update()
me_miniryu_mat_0 = bpy.data.meshes.new('miniryu_mat_0')
me_miniryu_mat_0.from_pydata([(-4.938, 0.7956, 0.2133), (-5.491, 0.376, 0.6079), (-5.004, 0.3937, 0.1179), (-5.434, 0.7201, 0.6897), (-5.194, 1.111, 0.02957), (-5.653, 0.9899, 0.5323), (-5.436, 1.135, -0.1716), (-5.86, 1.011, 0.3601), (-5.698, 0.8732, -0.4182), (-6.085, 0.7865, 0.1489), (-5.642, 0.4585, -0.4114), (-6.037, 0.4315, 0.1547), (-5.922, 0.6946, 1.131), (-5.89, 0.9748, 1.048), (-6.076, 1.125, 0.8392), (-6.255, 1.084, 0.7099), (-6.453, 0.8453, 0.642), (-6.439, 0.5757, 0.7587), (-6.761, 1.006, 1.049), (-6.676, 1.18, 0.8967), (-6.909, 1.6, 1.378), (-6.799, 1.708, 1.253), (-6.924, 2.08, 1.573), (-6.831, 2.131, 1.469), (-6.94, 2.54, 1.768), (-6.878, 2.573, 1.7), (-6.235, 1.273, 1.285), (-6.302, 1.382, 1.055), (-6.486, 1.335, 0.8993), (-6.316, 1.118, 1.425), (-6.421, 1.663, 1.546), (-6.531, 1.554, 1.671), (-6.558, 2.091, 1.697), (-6.651, 2.04, 1.8), (-6.698, 2.547, 1.85), (-6.76, 2.513, 1.918), (-6.868, 3.569, 2.078), (-6.906, 3.544, 2.119), (-6.929, 3.571, 2.022), (-6.967, 3.546, 2.063), (-6.61, 1.772, 1.25), (-6.454, 1.753, 1.372), (-6.685, 2.155, 1.463), (-6.782, 2.589, 1.696), (-6.572, 2.138, 1.557), (-6.707, 2.578, 1.758), (-4.398, 0.414, -1.511), (-4.453, 0.9598, -1.559), (-4.265, 1.333, -1.126), (-4.083, 1.304, -0.7532), (-3.883, 0.8689, -0.3895), (-2.965, 1.159, -0.574), (-2.836, 0.4904, -0.7134), (-1.649, 0.7142, -0.1729), (-1.78, 1.552, -0.07589), (-2.883, 1.667, -1.107), (-1.226, 2.109, -0.4869), (-0.7078, 2.107, -0.8707), (0.3642, 2.271, 0.844), (1.141, 1.603, 0.844), (1.165, 1.613, 1.699), (0.9754, 0.6644, 1.699), (0.9319, 1.044, 2.668), (1.109, 1.782, 2.207), (0.3721, 2.334, 1.661), (0.3739, 2.344, 1.84), (-0.3697, 2.335, 1.661), (-0.3499, 2.344, 1.84), (-1.117, 1.782, 2.207), (-1.017, 2.357, 2.544), (-0.7951, 2.022, 3.203), (-0.6697, 3.089, 3.225), (-0.8916, 3.151, 2.648), (-0.3565, 2.625, 1.998), (-0.2642, 3.19, 2.084), (0.2642, 3.19, 2.084), (0.2332, 4.025, 2.042), (0.7712, 4.052, 2.573), (0.8916, 3.151, 2.648), (0.3565, 2.625, 1.998), (1.017, 2.357, 2.544), (0.7951, 2.022, 3.203), (0.6697, 3.089, 3.225), (0.6278, 4.076, 3.051), (-0.362, 2.273, 0.844), (-1.139, 1.606, 0.844), (-0.9559, 0.6613, 0.844), (-1.164, 1.616, 1.699), (-0.9764, 0.6674, 1.699), (-2.745, 1.694, -1.612), (-0.1543, 1.55, -1.281), (0.9548, 0.6583, 0.844), (-2.53, 1.245, -2.161), (-0.2868, 0.7116, -1.183), (-2.471, 0.5617, -2.043), (-0.9079, 1.044, 2.668), (-3.92, 0.3381, -0.5305), (-0.6278, 4.076, 3.051), (-0.7712, 4.052, 2.573), (-0.2332, 4.025, 2.042), (0.5802, 4.628, 2.812), (0.7519, 4.62, 2.441), (0.2117, 4.603, 1.899), (-0.2055, 4.603, 1.899), (-0.7458, 4.62, 2.441), (-0.7688, 4.953, 2.222), (-0.6589, 4.968, 2.595), (-0.8048, 5.226, 2.532), (-0.536, 5.31, 3.071), (-0.7493, 5.567, 2.963), (-0.9387, 5.487, 2.553), (-0.8687, 5.209, 1.912), (-1.013, 5.464, 1.755), (-0.2598, 5.195, 1.442), (-0.3252, 5.45, 1.267), (0.3313, 5.45, 1.267), (0.3617, 5.746, 1.133), (1.079, 5.76, 1.643), (1.121, 6.089, 1.585), (1.044, 6.12, 2.636), (0.9237, 6.682, 2.595), (1.012, 6.652, 1.599), (0.3946, 6.073, 1.031), (0.3392, 6.638, 1.09), (-0.3885, 6.073, 1.031), (-0.3331, 6.638, 1.09), (-1.005, 6.652, 1.599), (-0.8495, 6.989, 1.606), (-0.7848, 6.966, 2.524), (-0.4701, 7.194, 2.427), (-0.2611, 7.201, 2.808), (-0.1794, 7.412, 2.228), (0.1855, 7.412, 2.228), (0.1855, 7.347, 1.626), (0.5523, 7.195, 1.617), (0.2414, 7.19, 1.443), (0.2873, 6.979, 1.258), (-0.2811, 6.979, 1.258), (-0.5461, 7.195, 1.617), (-0.2353, 7.19, 1.443), (-0.1794, 7.347, 1.626), (-0.3556, 5.746, 1.133), (-1.073, 5.76, 1.643), (-0.994, 5.787, 2.579), (-0.8184, 5.866, 2.99), (-1.115, 6.089, 1.585), (-1.038, 6.12, 2.636), (-0.6123, 6.126, 3.106), (-0.9175, 6.682, 2.595), (-0.2084, 4.938, 1.753), (0.2659, 5.195, 1.442), (1.019, 5.464, 1.755), (1.0, 5.787, 2.579), (0.6184, 6.126, 3.106), (0.8246, 5.866, 2.99), (0.9449, 5.487, 2.553), (0.7551, 5.567, 2.963), (0.811, 5.226, 2.532), (0.5424, 5.31, 3.071), (0.665, 4.968, 2.595), (0.2828, 5.126, 3.157), (0.2153, 4.929, 3.072), (-0.2091, 4.929, 3.072), (-0.2767, 5.126, 3.158), (0.2145, 4.938, 1.753), (0.8749, 5.209, 1.912), (0.7749, 4.953, 2.222), (0.8557, 6.989, 1.606), (0.4929, 7.188, 2.432), (0.2673, 7.201, 2.808), (-0.3038, 6.983, 3.049), (0.791, 6.966, 2.524), (0.3099, 6.983, 3.049), (-0.3742, 6.699, 3.215), (0.3803, 6.699, 3.215), (-0.3847, 6.285, 3.365), (0.3904, 6.285, 3.365), (-0.5767, 4.629, 2.811)], [], [(0, 1, 2), (0, 3, 1), (3, 0, 4), (4, 5, 3), (6, 5, 4), (6, 7, 5), (8, 7, 6), (8, 9, 7), (10, 9, 8), (10, 11, 9), (3, 12, 1), (3, 13, 12), (5, 13, 3), (5, 14, 13), (7, 14, 5), (7, 15, 14), (9, 15, 7), (9, 16, 15), (11, 16, 9), (11, 17, 16), (18, 16, 17), (18, 19, 16), (20, 19, 18), (20, 21, 19), (22, 21, 20), (22, 23, 21), (24, 23, 22), (24, 25, 23), (14, 26, 13), (14, 27, 26), (15, 27, 14), (15, 28, 27), (16, 28, 15), (16, 19, 28), (26, 12, 13), (26, 29, 12), (30, 29, 26), (30, 31, 29), (32, 31, 30), (32, 33, 31), (34, 33, 32), (34, 35, 33), (36, 35, 34), (36, 37, 35), (38, 37, 36), (38, 39, 37), (40, 19, 21), (40, 28, 19), (41, 28, 40), (41, 27, 28), (30, 27, 41), (30, 26, 27), (23, 40, 21), (23, 42, 40), (25, 42, 23), (25, 43, 42), (42, 41, 40), (42, 44, 41), (43, 44, 42), (43, 45, 44), (38, 45, 43), (38, 36, 45), (44, 30, 41), (44, 32, 30), (45, 32, 44), (45, 34, 32), (36, 34, 45), (8, 46, 10), (8, 47, 46), (6, 47, 8), (6, 48, 47), (4, 48, 6), (4, 49, 48), (50, 49, 4), (50, 51, 49), (52, 51, 50), (52, 53, 51), (54, 51, 53), (54, 55, 51), (56, 55, 54), (56, 57, 55), (58, 57, 56), (58, 59, 57), (60, 59, 58), (60, 61, 59), (62, 61, 60), (60, 63, 62), (64, 63, 60), (64, 65, 63), (66, 65, 64), (66, 67, 65), (68, 67, 66), (68, 69, 67), (70, 69, 68), (70, 71, 69), (72, 69, 71), (72, 73, 69), (74, 73, 72), (74, 75, 73), (76, 75, 74), (76, 77, 75), (78, 75, 77), (78, 79, 75), (80, 79, 78), (80, 65, 79), (63, 65, 80), (80, 81, 63), (82, 81, 80), (80, 78, 82), (83, 82, 78), (78, 77, 83), (81, 62, 63), (58, 64, 60), (58, 84, 64), (56, 84, 58), (56, 85, 84), (54, 85, 56), (54, 86, 85), (53, 86, 54), (84, 66, 64), (84, 87, 66), (85, 87, 84), (85, 88, 87), (86, 88, 85), (55, 49, 51), (55, 89, 49), (57, 89, 55), (57, 90, 89), (59, 90, 57), (59, 91, 90), (61, 91, 59), (89, 48, 49), (89, 92, 48), (90, 92, 89), (90, 93, 92), (91, 93, 90), (92, 47, 48), (92, 94, 47), (93, 94, 92), (94, 46, 47), (87, 68, 66), (87, 95, 68), (88, 95, 87), (68, 95, 70), (73, 67, 69), (73, 79, 67), (75, 79, 73), (79, 65, 67), (50, 96, 52), (50, 0, 96), (4, 0, 50), (0, 2, 96), (97, 72, 71), (97, 98, 72), (74, 72, 98), (98, 99, 74), (76, 74, 99), (38, 24, 39), (38, 25, 24), (43, 25, 38), (77, 100, 83), (77, 101, 100), (76, 101, 77), (76, 102, 101), (99, 102, 76), (99, 103, 102), (104, 103, 99), (104, 105, 103), (106, 105, 104), (106, 107, 105), (108, 107, 106), (108, 109, 107), (110, 107, 109), (110, 111, 107), (112, 111, 110), (112, 113, 111), (114, 113, 112), (114, 115, 113), (116, 115, 114), (116, 117, 115), (118, 117, 116), (118, 119, 117), (120, 119, 118), (118, 121, 120), (122, 121, 118), (122, 123, 121), (124, 123, 122), (124, 125, 123), (126, 125, 124), (126, 127, 125), (128, 127, 126), (128, 129, 127), (130, 129, 128), (130, 131, 129), (132, 131, 130), (132, 133, 131), (134, 133, 132), (134, 135, 133), (136, 135, 134), (136, 137, 135), (125, 137, 136), (125, 127, 137), (138, 137, 127), (138, 139, 137), (140, 139, 138), (140, 133, 139), (131, 133, 140), (140, 138, 131), (129, 131, 138), (138, 127, 129), (116, 122, 118), (116, 141, 122), (114, 141, 116), (114, 142, 141), (112, 142, 114), (112, 143, 142), (110, 143, 112), (110, 144, 143), (109, 144, 110), (141, 124, 122), (141, 145, 124), (142, 145, 141), (142, 146, 145), (143, 146, 142), (143, 147, 146), (144, 147, 143), (145, 126, 124), (145, 148, 126), (146, 148, 145), (126, 148, 128), (111, 105, 107), (111, 149, 105), (113, 149, 111), (113, 150, 149), (115, 150, 113), (115, 151, 150), (117, 151, 115), (117, 152, 151), (119, 152, 117), (119, 153, 152), (154, 152, 153), (154, 155, 152), (156, 155, 154), (156, 157, 155), (158, 157, 156), (158, 159, 157), (160, 159, 158), (160, 161, 159), (162, 161, 160), (160, 163, 162), (106, 162, 163), (163, 108, 106), (149, 103, 105), (149, 164, 103), (150, 164, 149), (150, 165, 164), (151, 165, 150), (151, 155, 165), (152, 155, 151), (164, 102, 103), (164, 166, 102), (165, 166, 164), (165, 157, 166), (155, 157, 165), (159, 166, 157), (159, 101, 166), (100, 101, 159), (166, 101, 102), (136, 123, 125), (136, 167, 123), (134, 167, 136), (134, 168, 167), (132, 168, 134), (132, 169, 168), (130, 169, 132), (130, 170, 169), (128, 170, 130), (167, 121, 123), (167, 171, 121), (168, 171, 167), (168, 169, 171), (172, 171, 169), (169, 170, 172), (173, 172, 170), (173, 174, 172), (175, 174, 173), (175, 176, 174), (171, 120, 121), (139, 135, 137), (139, 133, 135), (98, 104, 99), (98, 177, 104), (97, 177, 98), (104, 177, 106)])
me_miniryu_mat_0.polygons.foreach_set('use_smooth', [True] * 294)
_k = set([(1, 2), (1, 12), (2, 96), (10, 11), (10, 46), (11, 17), (12, 29), (17, 18), (18, 20), (20, 22), (22, 24), (24, 39), (29, 31), (31, 33), (33, 35), (35, 37), (37, 39), (46, 94), (52, 53), (52, 96), (53, 86), (61, 62), (61, 91), (62, 81), (70, 71), (70, 95), (71, 97), (81, 82), (82, 83), (83, 100), (86, 88), (88, 95), (91, 93), (93, 94), (97, 177), (100, 159), (106, 162), (106, 177), (108, 109), (108, 163), (109, 144), (119, 120), (119, 153), (120, 171), (128, 148), (128, 170), (144, 147), (146, 147), (146, 148), (153, 154), (154, 156), (156, 158), (158, 160), (159, 161), (160, 163), (161, 162), (170, 173), (171, 172), (172, 174), (173, 175), (174, 176), (175, 176)])
me_miniryu_mat_0.attributes.new('sharp_edge', 'BOOLEAN', 'EDGE').data.foreach_set('value', [ (min(e.vertices), max(e.vertices)) in _k for e in me_miniryu_mat_0.edges])
_uv = me_miniryu_mat_0.uv_layers.new(name='UVTex')
_uv.uv.foreach_set('vector', [0.0, 0.0, 0.0, 0.0, 0.0, 0.0, 0.0, 0.0, 0.0, 0.0, 0.0, 0.0, 0.0, 0.0, 0.0, 0.0, 0.0, 0.0, 0.0, 0.0, 0.0, 0.0, 0.0, 0.0, 0.0, 0.0, 0.0, 0.0, 0.0, 0.0, 0.0, 0.0, 0.0, 0.0, 0.0, 0.0, 0.0, 0.0, 0.0, 0.0, 0.0, 0.0, 0.0, 0.0, 0.0, 0.0, 0.0, 0.0, 0.0, 0.0, 0.0, 0.0, 0.0, 0.0, 0.0, 0.0, 0.0, 0.0, 0.0, 0.0, 0.0, 0.0, 0.0, 0.0, 0.0, 0.0, 0.0, 0.0, 0.0, 0.0, 0.0, 0.0, 0.0, 0.0, 0.0, 0.0, 0.0, 0.0, 0.0, 0.0, 0.0, 0.0, 0.0, 0.0, 0.0, 0.0, 0.0, 0.0, 0.0, 0.0, 0.0, 0.0, 0.0, 0.0, 0.0, 0.0, 0.0, 0.0, 0.0, 0.0, 0.0, 0.0, 0.0, 0.0, 0.0, 0.0, 0.0, 0.0, 0.0, 0.0, 0.0, 0.0, 0.0, 0.0, 0.0, 0.0, 0.0, 0.0, 0.0, 0.0, 0.0, 0.0, 0.0, 0.0, 0.0, 0.0, 0.0, 0.0, 0.0, 0.0, 0.0, 0.0, 0.0, 0.0, 0.0, 0.0, 0.0, 0.0, 0.0, 0.0, 0.0, 0.0, 0.0, 0.0, 0.0, 0.0, 0.0, 0.0, 0.0, 0.0, 0.0, 0.0, 0.0, 0.0, 0.0, 0.0, 0.0, 0.0, 0.0, 0.0, 0.0, 0.0, 0.0, 0.0, 0.0, 0.0, 0.0, 0.0, 0.0, 0.0, 0.0, 0.0, 0.0, 0.0, 0.0, 0.0, 0.0, 0.0, 0.0, 0.0, 0.0, 0.0, 0.0, 0.0, 0.0, 0.0, 0.0, 0.0, 0.0, 0.0, 0.0, 0.0, 0.0, 0.0, 0.0, 0.0, 0.0, 0.0, 0.0, 0.0, 0.0, 0.0, 0.0, 0.0, 0.0, 0.0, 0.0, 0.0, 0.0, 0.0, 0.0, 0.0, 0.0, 0.0, 0.0, 0.0, 0.0, 0.0, 0.0, 0.0, 0.0, 0.0, 0.0, 0.0, 0.0, 0.0, 0.0, 0.0, 0.0, 0.0, 0.0, 0.0, 0.0, 0.0, 0.0, 0.0, 0.0, 0.0, 0.0, 0.0, 0.0, 0.0, 0.0, 0.0, 0.0, 0.0, 0.0, 0.0, 0.0, 0.0, 0.0, 0.0, 0.0, 0.0, 0.0, 0.0, 0.0, 0.0, 0.0, 0.0, 0.0, 0.0, 0.0, 0.0, 0.0, 0.0, 0.0, 0.0, 0.0, 0.0, 0.0, 0.0, 0.0, 0.0, 0.0, 0.0, 0.0, 0.0, 0.0, 0.0, 0.0, 0.0, 0.0, 0.0, 0.0, 0.0, 0.0, 0.0, 0.0, 0.0, 0.0, 0.0, 0.0, 0.0, 0.0, 0.0, 0.0, 0.0, 0.0, 0.0, 0.0, 0.0, 0.0, 0.0, 0.0, 0.0, 0.0, 0.0, 0.0, 0.0, 0.0, 0.0, 0.0, 0.0, 0.0, 0.0, 0.0, 0.0, 0.0, 0.0, 0.0, 0.0, 0.0, 0.0, 0.0, 0.0, 0.0, 0.0, 0.0, 0.0, 0.0, 0.0, 0.0, 0.0, 0.0, 0.0, 0.0, 0.0, 0.0, 0.0, 0.0, 0.0, 0.0, 0.0, 0.0, 0.0, 0.0, 0.0, 0.0, 0.0, 0.0, 0.0, 0.0, 0.0, 0.0, 0.0, 0.0, 0.0, 0.0, 0.0, 0.0, 0.0, 0.0, 0.0, 0.0, 0.0, 0.0, 0.0, 0.0, 0.0, 0.0, 0.0, 0.0, 0.0, 0.0, 0.0, 0.0, 0.0, 0.0, 0.0, 0.0, 0.0, 0.0, 0.0, 0.0, 0.0, 0.0, 0.0, 0.0, 0.0, 0.0, 0.0, 0.0, 0.0, 0.0, 0.0, 0.0, 0.0, 0.0, 0.0, 0.0, 0.0, 0.0, 0.0, 0.0, 0.0, 0.0, 0.0, 0.0, 0.0, 0.0, 0.0, 0.0, 0.0, 0.0, 0.0, 0.0, 0.0, 0.0, 0.0, 0.0, 0.0, 0.0, 0.0, 0.0, 0.0, 0.0, 0.0, 0.0, 0.0, 0.0, 0.0, 0.0, 0.0, 0.0, 0.0, 0.0, 0.0, 0.0, 0.0, 0.0, 0.0, 0.0, 0.0, 0.0, 0.0, 0.0, 0.0, 0.0, 0.0, 0.0, 0.0, 0.0, 0.0, 0.0, 0.0, 0.0, 0.0, 0.0, 0.0, 0.0, 0.0, 0.0, 0.0, 0.0, 0.0, 0.0, 0.0, 0.0, 0.0, 0.0, 0.0, 0.0, 0.0, 0.0, 0.0, 0.0, 0.0, 0.0, 0.0, 0.0, 0.0, 0.0, 0.0, 0.0, 0.0, 0.0, 0.0, 0.0, 0.0, 0.0, 0.0, 0.0, 0.0, 0.0, 0.0, 0.0, 0.0, 0.0, 0.0, 0.0, 0.0, 0.0, 0.0, 0.0, 0.0, 0.0, 0.0, 0.0, 0.0, 0.0, 0.0, 0.0, 0.0, 0.0, 0.0, 0.0, 0.0, 0.0, 0.0, 0.0, 0.0, 0.0, 0.0, 0.0, 0.0, 0.0, 0.0, 0.0, 0.0, 0.0, 0.0, 0.0, 0.0, 0.0, 0.0, 0.0, 0.0, 0.0, 0.0, 0.0, 0.0, 0.0, 0.0, 0.0, 0.0, 0.0, 0.0, 0.0, 0.0, 0.0, 0.0, 0.0, 0.0, 0.0, 0.0, 0.0, 0.0, 0.0, 0.0, 0.0, 0.0, 0.0, 0.0, 0.0, 0.0, 0.0, 0.0, 0.0, 0.0, 0.0, 0.0, 0.0, 0.0, 0.0, 0.0, 0.0, 0.0, 0.0, 0.0, 0.0, 0.0, 0.0, 0.0, 0.0, 0.0, 0.0, 0.0, 0.0, 0.0, 0.0, 0.0, 0.0, 0.0, 0.0, 0.0, 0.0, 0.0, 0.0, 0.0, 0.0, 0.0, 0.0, 0.0, 0.0, 0.0, 0.0, 0.0, 0.0, 0.0, 0.0, 0.0, 0.0, 0.0, 0.0, 0.0, 0.0, 0.0, 0.0, 0.0, 0.0, 0.0, 0.0, 0.0, 0.0, 0.0, 0.0, 0.0, 0.0, 0.0, 0.0, 0.0, 0.0, 0.0, 0.0, 0.0, 0.0, 0.0, 0.0, 0.0, 0.0, 0.0, 0.0, 0.0, 0.0, 0.0, 0.0, 0.0, 0.0, 0.0, 0.0, 0.0, 0.0, 0.0, 0.0, 0.0, 0.0, 0.0, 0.0, 0.0, 0.0, 0.0, 0.0, 0.0, 0.0, 0.0, 0.0, 0.0, 0.0, 0.0, 0.0, 0.0, 0.0, 0.0, 0.0, 0.0, 0.0, 0.0, 0.0, 0.0, 0.0, 0.0, 0.0, 0.0, 0.0, 0.0, 0.0, 0.0, 0.0, 0.0, 0.0, 0.0, 0.0, 0.0, 0.0, 0.0, 0.0, 0.0, 0.0, 0.0, 0.0, 0.0, 0.0, 0.0, 0.0, 0.0, 0.0, 0.0, 0.0, 0.0, 0.0, 0.0, 0.0, 0.0, 0.0, 0.0, 0.0, 0.0, 0.0, 0.0, 0.0, 0.0, 0.0, 0.0, 0.0, 0.0, 0.0, 0.0, 0.0, 0.0, 0.0, 0.0, 0.0, 0.0, 0.0, 0.0, 0.0, 0.0, 0.0, 0.0, 0.0, 0.0, 0.0, 0.0, 0.0, 0.0, 0.0, 0.0, 0.0, 0.0, 0.0, 0.0, 0.0, 0.0, 0.0, 0.0, 0.0, 0.0, 0.0, 0.0, 0.0, 0.0, 0.0, 0.0, 0.0, 0.0, 0.0, 0.0, 0.0, 0.0, 0.0, 0.0, 0.0, 0.0, 0.0, 0.0, 0.0, 0.0, 0.0, 0.0, 0.0, 0.0, 0.0, 0.0, 0.0, 0.0, 0.0, 0.0, 0.0, 0.0, 0.0, 0.0, 0.0, 0.0, 0.0, 0.0, 0.0, 0.0, 0.0, 0.0, 0.0, 0.0, 0.0, 0.0, 0.0, 0.0, 0.0, 0.0, 0.0, 0.0, 0.0, 0.0, 0.0, 0.0, 0.0, 0.0, 0.0, 0.0, 0.0, 0.0, 0.0, 0.0, 0.0, 0.0, 0.0, 0.0, 0.0, 0.0, 0.0, 0.0, 0.0, 0.0, 0.0, 0.0, 0.0, 0.0, 0.0, 0.0, 0.0, 0.0, 0.0, 0.0, 0.0, 0.0, 0.0, 0.0, 0.0, 0.0, 0.0, 0.0, 0.0, 0.0, 0.0, 0.0, 0.0, 0.0, 0.0, 0.0, 0.0, 0.0, 0.0, 0.0, 0.0, 0.0, 0.0, 0.0, 0.0, 0.0, 0.0, 0.0, 0.0, 0.0, 0.0, 0.0, 0.0, 0.0, 0.0, 0.0, 0.0, 0.0, 0.0, 0.0, 0.0, 0.0, 0.0, 0.0, 0.0, 0.0, 0.0, 0.0, 0.0, 0.0, 0.0, 0.0, 0.0, 0.0, 0.0, 0.0, 0.0, 0.0, 0.0, 0.0, 0.0, 0.0, 0.0, 0.0, 0.0, 0.0, 0.0, 0.0, 0.0, 0.0, 0.0, 0.0, 0.0, 0.0, 0.0, 0.0, 0.0, 0.0, 0.0, 0.0, 0.0, 0.0, 0.0, 0.0, 0.0, 0.0, 0.0, 0.0, 0.0, 0.0, 0.0, 0.0, 0.0, 0.0, 0.0, 0.0, 0.0, 0.0, 0.0, 0.0, 0.0, 0.0, 0.0, 0.0, 0.0, 0.0, 0.0, 0.0, 0.0, 0.0, 0.0, 0.0, 0.0, 0.0, 0.0, 0.0, 0.0, 0.0, 0.8439, 0.07817, 0.758, 0.2394, 0.7789, 0.1395, 0.8439, 0.07817, 0.8348, 0.1886, 0.758, 0.2394, 0.604, 0.0, 0.8348, 0.1886, 0.8439, 0.07817, 0.604, 0.0, 0.5933, 0.1127, 0.8348, 0.1886, 0.396, 0.0, 0.5933, 0.1127, 0.604, 0.0, 0.396, 0.0, 0.4067, 0.1127, 0.5933, 0.1127, 0.1652, 0.1886, 0.4067, 0.1127, 0.396, 0.0, 0.1652, 0.1886, 0.1549, 0.2559, 0.4067, 0.1127, 0.204, 0.3091, 0.1549, 0.2559, 0.1652, 0.1886, 0.204, 0.3091, 0.1388, 0.3754, 0.1549, 0.2559, 0.259, 0.4699, 0.1388, 0.3754, 0.204, 0.3091, 0.259, 0.4699, 0.1636, 0.53, 0.1388, 0.3754, 0.07892, 0.4533, 0.1388, 0.3754, 0.1636, 0.53, 0.07892, 0.4533, 0.1102, 0.2892, 0.1388, 0.3754, 0.04561, 0.3423, 0.1102, 0.2892, 0.07892, 0.4533, 0.04561, 0.3423, 0.3825, 0.2234, 0.1102, 0.2892, 0.3532, 0.2743, 0.3825, 0.2234, 0.04561, 0.3423, 0.3532, 0.2743, 0.6468, 0.2743, 0.3825, 0.2234, 0.6604, 0.342, 0.6468, 0.2743, 0.3532, 0.2743, 0.6604, 0.342, 0.9811, 0.4129, 0.6468, 0.2743, 1.0, 0.5003, 0.9811, 0.4129, 0.6604, 0.342, 1.0, 0.5003, 0.9861, 0.642, 0.9811, 0.4129, 0.9085, 0.7985, 0.9861, 0.642, 1.0, 0.5003, 1.0, 0.5003, 0.9509, 0.6645, 0.9085, 0.7985, 0.6751, 0.4231, 0.9509, 0.6645, 1.0, 0.5003, 0.6751, 0.4231, 0.6503, 0.5937, 0.9509, 0.6645, 0.3249, 0.4231, 0.6503, 0.5937, 0.6751, 0.4231, 0.3249, 0.4231, 0.3497, 0.5937, 0.6503, 0.5937, 0.0491, 0.6645, 0.3497, 0.5937, 0.3249, 0.4231, 0.0491, 0.6645, 0.1188, 0.7626, 0.3497, 0.5937, 0.1477, 0.8761, 0.1188, 0.7626, 0.0491, 0.6645, 0.1477, 0.8761, 0.2884, 0.9292, 0.1188, 0.7626, 0.3819, 0.9812, 0.2884, 0.9292, 0.1477, 0.8761, 0.3819, 0.9812, 0.4184, 0.9551, 0.2884, 0.9292, 0.5816, 0.9551, 0.4184, 0.9551, 0.3819, 0.9812, 0.5816, 0.9551, 0.5816, 0.8575, 0.4184, 0.9551, 0.7456, 0.8236, 0.5816, 0.8575, 0.5816, 0.9551, 0.7456, 0.8236, 0.6066, 0.7994, 0.5816, 0.8575, 0.6271, 0.7142, 0.6066, 0.7994, 0.7456, 0.8236, 0.6271, 0.7142, 0.3729, 0.7142, 0.6066, 0.7994, 0.3497, 0.5937, 0.3729, 0.7142, 0.6271, 0.7142, 0.3497, 0.5937, 0.1188, 0.7626, 0.3729, 0.7142, 0.2544, 0.8236, 0.3729, 0.7142, 0.1188, 0.7626, 0.2544, 0.8236, 0.3934, 0.7994, 0.3729, 0.7142, 0.4184, 0.8575, 0.3934, 0.7994, 0.2544, 0.8236, 0.4184, 0.8575, 0.5816, 0.8575, 0.3934, 0.7994, 0.4184, 0.9551, 0.5816, 0.8575, 0.4184, 0.8575, 0.4184, 0.8575, 0.2544, 0.8236, 0.4184, 0.9551, 0.2884, 0.9292, 0.4184, 0.9551, 0.2544, 0.8236, 0.2544, 0.8236, 0.1188, 0.7626, 0.2884, 0.9292, 0.6604, 0.342, 0.6751, 0.4231, 1.0, 0.5003, 0.6604, 0.342, 0.3396, 0.342, 0.6751, 0.4231, 0.3532, 0.2743, 0.3396, 0.342, 0.6604, 0.342, 0.3532, 0.2743, 0.01894, 0.4129, 0.3396, 0.342, 0.04561, 0.3423, 0.01894, 0.4129, 0.3532, 0.2743, 0.04561, 0.3423, 0.0542, 0.5431, 0.01894, 0.4129, 0.07892, 0.4533, 0.0542, 0.5431, 0.04561, 0.3423, 0.07892, 0.4533, 0.1327, 0.6199, 0.0542, 0.5431, 0.1636, 0.53, 0.1327, 0.6199, 0.07892, 0.4533, 0.3396, 0.342, 0.3249, 0.4231, 0.6751, 0.4231, 0.3396, 0.342, 0.0, 0.5003, 0.3249, 0.4231, 0.01894, 0.4129, 0.0, 0.5003, 0.3396, 0.342, 0.01894, 0.4129, 0.01388, 0.642, 0.0, 0.5003, 0.0542, 0.5431, 0.01388, 0.642, 0.01894, 0.4129, 0.0542, 0.5431, 0.2249, 0.71, 0.01388, 0.642, 0.1327, 0.6199, 0.2249, 0.71, 0.0542, 0.5431, 0.0, 0.5003, 0.0491, 0.6645, 0.3249, 0.4231, 0.0, 0.5003, 0.09147, 0.7985, 0.0491, 0.6645, 0.01388, 0.642, 0.09147, 0.7985, 0.0, 0.5003, 0.0491, 0.6645, 0.09147, 0.7985, 0.1477, 0.8761, 0.1102, 0.2892, 0.1549, 0.2559, 0.1388, 0.3754, 0.1102, 0.2892, 0.4055, 0.1902, 0.1549, 0.2559, 0.3825, 0.2234, 0.4055, 0.1902, 0.1102, 0.2892, 0.3825, 0.2234, 0.6175, 0.2234, 0.4055, 0.1902, 0.6468, 0.2743, 0.6175, 0.2234, 0.3825, 0.2234, 0.6468, 0.2743, 0.9544, 0.3423, 0.6175, 0.2234, 0.9811, 0.4129, 0.9544, 0.3423, 0.6468, 0.2743, 0.9811, 0.4129, 0.9458, 0.5431, 0.9544, 0.3423, 0.9861, 0.642, 0.9458, 0.5431, 0.9811, 0.4129, 0.9861, 0.642, 0.7751, 0.71, 0.9458, 0.5431, 0.8673, 0.6199, 0.9458, 0.5431, 0.7751, 0.71, 0.8673, 0.6199, 0.9211, 0.4533, 0.9458, 0.5431, 0.8363, 0.53, 0.9211, 0.4533, 0.8673, 0.6199, 0.8363, 0.53, 0.8612, 0.3754, 0.9211, 0.4533, 0.7411, 0.4699, 0.8612, 0.3754, 0.8363, 0.53, 0.7411, 0.4699, 0.796, 0.3091, 0.8612, 0.3754, 0.6251, 0.4284, 0.796, 0.3091, 0.7411, 0.4699, 0.6251, 0.4284, 0.5949, 0.3604, 0.796, 0.3091, 0.4051, 0.3604, 0.5949, 0.3604, 0.6251, 0.4284, 0.6251, 0.4284, 0.3749, 0.4284, 0.4051, 0.3604, 0.204, 0.3091, 0.4051, 0.3604, 0.3749, 0.4284, 0.3749, 0.4284, 0.259, 0.4699, 0.204, 0.3091, 0.4055, 0.1902, 0.4067, 0.1127, 0.1549, 0.2559, 0.4055, 0.1902, 0.5945, 0.1902, 0.4067, 0.1127, 0.6175, 0.2234, 0.5945, 0.1902, 0.4055, 0.1902, 0.6175, 0.2234, 0.8898, 0.2892, 0.5945, 0.1902, 0.9544, 0.3423, 0.8898, 0.2892, 0.6175, 0.2234, 0.9544, 0.3423, 0.9211, 0.4533, 0.8898, 0.2892, 0.9458, 0.5431, 0.9211, 0.4533, 0.9544, 0.3423, 0.5945, 0.1902, 0.5933, 0.1127, 0.4067, 0.1127, 0.5945, 0.1902, 0.8451, 0.2559, 0.5933, 0.1127, 0.8898, 0.2892, 0.8451, 0.2559, 0.5945, 0.1902, 0.8898, 0.2892, 0.8612, 0.3754, 0.8451, 0.2559, 0.9211, 0.4533, 0.8612, 0.3754, 0.8898, 0.2892, 0.796, 0.3091, 0.8451, 0.2559, 0.8612, 0.3754, 0.796, 0.3091, 0.8348, 0.1886, 0.8451, 0.2559, 0.758, 0.2394, 0.8348, 0.1886, 0.796, 0.3091, 0.8451, 0.2559, 0.8348, 0.1886, 0.5933, 0.1127, 0.6271, 0.7142, 0.6503, 0.5937, 0.3497, 0.5937, 0.6271, 0.7142, 0.8812, 0.7626, 0.6503, 0.5937, 0.7456, 0.8236, 0.8812, 0.7626, 0.6271, 0.7142, 0.7456, 0.8236, 0.719, 0.9282, 0.8812, 0.7626, 0.5816, 0.9551, 0.719, 0.9282, 0.7456, 0.8236, 0.5816, 0.9551, 0.6181, 0.9812, 0.719, 0.9282, 0.3819, 0.9812, 0.6181, 0.9812, 0.5816, 0.9551, 0.3819, 0.9812, 0.3628, 0.9497, 0.6181, 0.9812, 0.1477, 0.8761, 0.3628, 0.9497, 0.3819, 0.9812, 0.8812, 0.7626, 0.9509, 0.6645, 0.6503, 0.5937, 0.8812, 0.7626, 0.8523, 0.8761, 0.9509, 0.6645, 0.719, 0.9282, 0.8523, 0.8761, 0.8812, 0.7626, 0.719, 0.9282, 0.6181, 0.9812, 0.8523, 0.8761, 0.6372, 0.9497, 0.8523, 0.8761, 0.6181, 0.9812, 0.6181, 0.9812, 0.3628, 0.9497, 0.6372, 0.9497, 0.3313, 0.8896, 0.6372, 0.9497, 0.3628, 0.9497, 0.3313, 0.8896, 0.6687, 0.8896, 0.6372, 0.9497, 0.3266, 0.7899, 0.6687, 0.8896, 0.3313, 0.8896, 0.3266, 0.7899, 0.6732, 0.7899, 0.6687, 0.8896, 0.8523, 0.8761, 0.9085, 0.7985, 0.9509, 0.6645, 0.3934, 0.7994, 0.6066, 0.7994, 0.3729, 0.7142, 0.3934, 0.7994, 0.5816, 0.8575, 0.6066, 0.7994, 0.1561, 0.07817, 0.1652, 0.1886, 0.396, 0.0, 0.1561, 0.07817, 0.2408, 0.2395, 0.1652, 0.1886, 0.219, 0.1396, 0.2408, 0.2395, 0.1561, 0.07817, 0.1652, 0.1886, 0.2408, 0.2395, 0.204, 0.3091])
me_miniryu_mat_0.materials.append(mat_mat_0)
me_miniryu_mat_0.use_remesh_preserve_volume = False
me_miniryu_mat_0.use_remesh_preserve_attributes = False
me_miniryu_mat_0.use_mirror_vertex_groups = False
me_miniryu_mat_0.update()
me_miniryu_mat_1 = bpy.data.meshes.new('miniryu_mat_1')
me_miniryu_mat_1.from_pydata([(-5.462, 0.1513, -0.2909), (-6.037, 0.4315, 0.1547), (-5.642, 0.4585, -0.4114), (-5.883, 0.1684, 0.2579), (-5.191, 0.1237, -0.06537), (-5.651, 0.1447, 0.451), (-5.004, 0.3937, 0.1179), (-5.491, 0.376, 0.6079), (-6.439, 0.5757, 0.7587), (-6.287, 0.4175, 0.9429), (-6.086, 0.4639, 1.088), (-5.922, 0.6946, 1.131), (-6.761, 1.006, 1.049), (-6.69, 0.9161, 1.266), (-6.506, 0.9627, 1.422), (-6.316, 1.118, 1.425), (-6.909, 1.6, 1.378), (-6.876, 1.509, 1.552), (-6.72, 1.49, 1.674), (-6.531, 1.554, 1.671), (-6.651, 2.04, 1.8), (-6.797, 2.016, 1.807), (-6.76, 2.513, 1.918), (-6.856, 2.498, 1.922), (-6.91, 2.033, 1.712), (-6.93, 2.508, 1.86), (-6.906, 3.544, 2.119), (-6.967, 3.546, 2.063), (-6.924, 2.08, 1.573), (-6.94, 2.54, 1.768), (-2.836, 0.4904, -0.7134), (-1.259, 0.1207, -0.4623), (-1.649, 0.7142, -0.1729), (-2.665, 0.03282, -1.103), (-0.6782, 0.1196, -0.8927), (-2.51, 0.06325, -1.669), (-2.471, 0.5617, -2.043), (-0.2868, 0.7116, -1.183), (0.411, 0.5158, 2.964), (0.9754, 0.6644, 1.699), (0.9319, 1.044, 2.668), (0.4145, 0.05065, 1.699), (-0.4171, 0.05191, 1.699), (-0.4083, -0.007429, 0.844), (-0.9559, 0.6613, 0.844), (-0.9764, 0.6674, 1.699), (-0.387, 0.5158, 2.964), (-0.9079, 1.044, 2.668), (0.4058, -0.008658, 0.844), (0.9548, 0.6583, 0.844), (-0.7951, 2.022, 3.203), (-0.3032, 3.031, 3.666), (-0.6697, 3.089, 3.225), (-0.3584, 1.721, 3.68), (0.3032, 3.031, 3.666), (0.3584, 1.721, 3.68), (0.7951, 2.022, 3.203), (0.6697, 3.089, 3.225), (-0.2622, 4.074, 3.353), (-0.6278, 4.076, 3.051), (0.2622, 4.074, 3.353), (0.6278, 4.076, 3.051)], [], [(0, 1, 2), (0, 3, 1), (3, 0, 4), (4, 5, 3), (6, 5, 4), (6, 7, 5), (3, 8, 1), (3, 9, 8), (5, 9, 3), (5, 10, 9), (7, 10, 5), (7, 11, 10), (9, 12, 8), (9, 13, 12), (10, 13, 9), (10, 14, 13), (11, 14, 10), (11, 15, 14), (13, 16, 12), (13, 17, 16), (14, 17, 13), (14, 18, 17), (15, 18, 14), (15, 19, 18), (20, 18, 19), (20, 21, 18), (22, 21, 20), (22, 23, 21), (21, 17, 18), (21, 24, 17), (23, 24, 21), (23, 25, 24), (26, 25, 23), (26, 27, 25), (24, 16, 17), (24, 28, 16), (25, 28, 24), (25, 29, 28), (27, 29, 25), (22, 26, 23), (30, 31, 32), (30, 33, 31), (34, 31, 33), (33, 35, 34), (36, 34, 35), (36, 37, 34), (38, 39, 40), (41, 39, 38), (42, 41, 38), (42, 43, 41), (44, 43, 42), (42, 45, 44), (46, 45, 42), (46, 47, 45), (38, 46, 42), (48, 41, 43), (48, 49, 41), (39, 41, 49), (50, 51, 52), (50, 53, 51), (54, 51, 53), (53, 55, 54), (56, 54, 55), (56, 57, 54), (52, 58, 59), (52, 51, 58), (60, 58, 51), (51, 54, 60), (57, 60, 54), (57, 61, 60)])
me_miniryu_mat_1.polygons.foreach_set('use_smooth', [True] * 70)
_k = set([(0, 2), (0, 4), (1, 2), (1, 8), (4, 6), (6, 7), (7, 11), (8, 12), (11, 15), (12, 16), (15, 19), (16, 28), (19, 20), (20, 22), (22, 26), (26, 27), (27, 29), (28, 29), (30, 32), (30, 33), (31, 32), (31, 34), (33, 35), (34, 37), (35, 36), (36, 37), (38, 40), (38, 46), (39, 40), (39, 49), (43, 44), (43, 48), (44, 45), (45, 47), (46, 47), (48, 49), (50, 52), (50, 53), (52, 59), (53, 55), (55, 56), (56, 57), (57, 61), (58, 59), (58, 60), (60, 61)])
me_miniryu_mat_1.attributes.new('sharp_edge', 'BOOLEAN', 'EDGE').data.foreach_set('value', [ (min(e.vertices), max(e.vertices)) in _k for e in me_miniryu_mat_1.edges])
_uv = me_miniryu_mat_1.uv_layers.new(name='UVTex')
_uv.uv.foreach_set('vector', [0.0, 0.0, 0.0, 0.0, 0.0, 0.0, 0.0, 0.0, 0.0, 0.0, 0.0, 0.0, 0.0, 0.0, 0.0, 0.0, 0.0, 0.0, 0.0, 0.0, 0.0, 0.0, 0.0, 0.0, 0.0, 0.0, 0.0, 0.0, 0.0, 0.0, 0.0, 0.0, 0.0, 0.0, 0.0, 0.0, 0.0, 0.0, 0.0, 0.0, 0.0, 0.0, 0.0, 0.0, 0.0, 0.0, 0.0, 0.0, 0.0, 0.0, 0.0, 0.0, 0.0, 0.0, 0.0, 0.0, 0.0, 0.0, 0.0, 0.0, 0.0, 0.0, 0.0, 0.0, 0.0, 0.0, 0.0, 0.0, 0.0, 0.0, 0.0, 0.0, 0.0, 0.0, 0.0, 0.0, 0.0, 0.0, 0.0, 0.0, 0.0, 0.0, 0.0, 0.0, 0.0, 0.0, 0.0, 0.0, 0.0, 0.0, 0.0, 0.0, 0.0, 0.0, 0.0, 0.0, 0.0, 0.0, 0.0, 0.0, 0.0, 0.0, 0.0, 0.0, 0.0, 0.0, 0.0, 0.0, 0.0, 0.0, 0.0, 0.0, 0.0, 0.0, 0.0, 0.0, 0.0, 0.0, 0.0, 0.0, 0.0, 0.0, 0.0, 0.0, 0.0, 0.0, 0.0, 0.0, 0.0, 0.0, 0.0, 0.0, 0.0, 0.0, 0.0, 0.0, 0.0, 0.0, 0.0, 0.0, 0.0, 0.0, 0.0, 0.0, 0.0, 0.0, 0.0, 0.0, 0.0, 0.0, 0.0, 0.0, 0.0, 0.0, 0.0, 0.0, 0.0, 0.0, 0.0, 0.0, 0.0, 0.0, 0.0, 0.0, 0.0, 0.0, 0.0, 0.0, 0.0, 0.0, 0.0, 0.0, 0.0, 0.0, 0.0, 0.0, 0.0, 0.0, 0.0, 0.0, 0.0, 0.0, 0.0, 0.0, 0.0, 0.0, 0.0, 0.0, 0.0, 0.0, 0.0, 0.0, 0.0, 0.0, 0.0, 0.0, 0.0, 0.0, 0.0, 0.0, 0.0, 0.0, 0.0, 0.0, 0.0, 0.0, 0.0, 0.0, 0.0, 0.0, 0.0, 0.0, 0.0, 0.0, 0.0, 0.0, 0.0, 0.0, 0.0, 0.0, 0.0, 0.0, 0.0, 0.0, 0.0, 0.0, 0.0, 0.0, 0.0, 0.0, 0.0, 0.0, 0.0, 0.0, 0.0, 0.0, 0.0, 0.0, 0.0, 0.0, 0.0, 0.0, 0.0, 0.0, 0.0, 0.0, 0.0, 0.0, 0.0, 0.0, 0.0, 0.0, 0.0, 0.0, 0.0, 0.0, 0.0, 0.0, 0.0, 0.0, 0.0, 0.0, 0.0, 0.0, 0.0, 0.0, 0.0, 0.0, 0.0, 0.0, 0.0, 0.0, 0.0, 0.0, 0.0, 0.0, 0.0, 0.0, 0.0, 0.0, 0.0, 0.0, 0.0, 0.0, 0.0, 0.0, 0.0, 0.0, 0.0, 0.0, 0.0, 0.0, 0.0, 0.0, 0.0, 0.0, 0.0, 0.0, 0.0, 0.0, 0.0, 0.0, 0.0, 0.0, 0.0, 0.0, 0.0, 0.0, 0.0, 0.0, 0.0, 0.0, 0.0, 0.0, 0.0, 0.0, 0.0, 0.0, 0.0, 0.0, 0.0, 0.0, 0.0, 0.0, 0.0, 0.0, 0.0, 0.0, 0.0, 0.0, 0.0, 0.0, 0.0, 0.0, 0.0, 0.0, 0.0, 0.0, 0.0, 0.0, 0.0, 0.0, 0.0, 0.0, 0.0, 0.0, 0.0, 0.0, 0.7064, 0.2624, 0.7627, 0.392, 0.7207, 0.3994, 0.7064, 0.2624, 0.7564, 0.2237, 0.7627, 0.392, 0.8321, 0.392, 0.7627, 0.392, 0.7564, 0.2237, 0.7564, 0.2237, 0.8384, 0.2237, 0.8321, 0.392, 0.8884, 0.2624, 0.8321, 0.392, 0.8384, 0.2237, 0.8884, 0.2624, 0.874, 0.3994, 0.8321, 0.392, 0.0, 0.0, 0.0, 0.0, 0.0, 0.0, 0.0, 0.0, 0.0, 0.0, 0.0, 0.0, 0.0, 0.0, 0.0, 0.0, 0.0, 0.0, 0.0, 0.0, 0.0, 0.0, 0.0, 0.0, 0.0, 0.0, 0.0, 0.0, 0.0, 0.0, 0.0, 0.0, 0.0, 0.0, 0.0, 0.0])
me_miniryu_mat_1.materials.append(mat_mat_1)
me_miniryu_mat_1.use_remesh_preserve_volume = False
me_miniryu_mat_1.use_remesh_preserve_attributes = False
me_miniryu_mat_1.use_mirror_vertex_groups = False
me_miniryu_mat_1.update()

# ---- objects
ob_lamp_002 = bpy.data.objects.new('Lamp.002', light_lamp)
ob_lamp_001 = bpy.data.objects.new('Lamp.001', light_lamp)
ob_camera_001 = bpy.data.objects.new('Camera.001', cam_camera_001)
ob_miniryu_mat_6 = bpy.data.objects.new('miniryu_mat_6', me_miniryu_mat_6)
ob_miniryu_mat_7 = bpy.data.objects.new('miniryu_mat_7', me_miniryu_mat_7)
ob_miniryu_mat_4 = bpy.data.objects.new('miniryu_mat_4', me_miniryu_mat_4)
ob_miniryu_mat_5 = bpy.data.objects.new('miniryu_mat_5', me_miniryu_mat_5)
ob_miniryu_mat_8 = bpy.data.objects.new('miniryu_mat_8', me_miniryu_mat_8)
ob_miniryu_mat_2 = bpy.data.objects.new('miniryu_mat_2', me_miniryu_mat_2)
ob_miniryu_mat_3 = bpy.data.objects.new('miniryu_mat_3', me_miniryu_mat_3)
ob_miniryu_mat_0 = bpy.data.objects.new('miniryu_mat_0', me_miniryu_mat_0)
ob_miniryu_mat_1 = bpy.data.objects.new('miniryu_mat_1', me_miniryu_mat_1)

# ---- transforms, parenting, visibility, modifiers, constraints
ob_lamp_002.location = (2.358, 3.537, 14.15)
ob_lamp_002.lock_rotations_4d = False
ob_lamp_002.empty_display_type = 'ARROWS'
ob_lamp_002.lineart.crease_threshold = 0.0
ob_lamp_001.location = (-2.358, 3.537, 14.15)
ob_lamp_001.lock_rotations_4d = False
ob_lamp_001.empty_display_type = 'ARROWS'
ob_lamp_001.lineart.crease_threshold = 0.0
ob_camera_001.location = (0.0, 3.537, 14.15)
ob_camera_001.lock_rotations_4d = False
ob_camera_001.empty_display_type = 'ARROWS'
ob_camera_001.lineart.crease_threshold = 0.0
ob_miniryu_mat_6.location = (0.0, 0.0, 0.0)
ob_miniryu_mat_6.lock_rotations_4d = False
ob_miniryu_mat_6.empty_display_type = 'ARROWS'
ob_miniryu_mat_6.lineart.crease_threshold = 0.0
ob_miniryu_mat_7.location = (0.0, 0.0, 0.0)
ob_miniryu_mat_7.lock_rotations_4d = False
ob_miniryu_mat_7.empty_display_type = 'ARROWS'
ob_miniryu_mat_7.lineart.crease_threshold = 0.0
ob_miniryu_mat_4.location = (0.0, 0.0, 0.0)
ob_miniryu_mat_4.lock_rotations_4d = False
ob_miniryu_mat_4.empty_display_type = 'ARROWS'
ob_miniryu_mat_4.lineart.crease_threshold = 0.0
ob_miniryu_mat_5.location = (0.0, 0.0, 0.0)
ob_miniryu_mat_5.lock_rotations_4d = False
ob_miniryu_mat_5.empty_display_type = 'ARROWS'
ob_miniryu_mat_5.lineart.crease_threshold = 0.0
ob_miniryu_mat_8.location = (0.0, 0.0, 0.0)
ob_miniryu_mat_8.lock_rotations_4d = False
ob_miniryu_mat_8.empty_display_type = 'ARROWS'
ob_miniryu_mat_8.lineart.crease_threshold = 0.0
ob_miniryu_mat_2.location = (0.0, 0.0, 0.0)
ob_miniryu_mat_2.lock_rotations_4d = False
ob_miniryu_mat_2.empty_display_type = 'ARROWS'
ob_miniryu_mat_2.lineart.crease_threshold = 0.0
ob_miniryu_mat_3.location = (0.0, 0.0, 0.0)
ob_miniryu_mat_3.lock_rotations_4d = False
ob_miniryu_mat_3.empty_display_type = 'ARROWS'
ob_miniryu_mat_3.lineart.crease_threshold = 0.0
ob_miniryu_mat_0.location = (0.0, 0.0, 0.0)
ob_miniryu_mat_0.lock_rotations_4d = False
ob_miniryu_mat_0.empty_display_type = 'ARROWS'
ob_miniryu_mat_0.lineart.crease_threshold = 0.0
ob_miniryu_mat_1.location = (0.0, 0.0, 0.0)
ob_miniryu_mat_1.lock_rotations_4d = False
ob_miniryu_mat_1.empty_display_type = 'ARROWS'
ob_miniryu_mat_1.lineart.crease_threshold = 0.0

# ---- collection membership
col_collection_1.objects.link(ob_lamp_002)
col_collection_1.objects.link(ob_lamp_001)
col_collection_1.objects.link(ob_camera_001)
col_collection_1.objects.link(ob_miniryu_mat_6)
col_collection_1.objects.link(ob_miniryu_mat_7)
col_collection_1.objects.link(ob_miniryu_mat_4)
col_collection_1.objects.link(ob_miniryu_mat_5)
col_collection_1.objects.link(ob_miniryu_mat_8)
col_collection_1.objects.link(ob_miniryu_mat_2)
col_collection_1.objects.link(ob_miniryu_mat_3)
col_collection_1.objects.link(ob_miniryu_mat_0)
col_collection_1.objects.link(ob_miniryu_mat_1)

# ---- scene / render settings (as saved in the file)
scene.camera = ob_camera_001
scene.frame_start = 1; scene.frame_end = 250; scene.frame_set(1)
scene.render.engine = 'BLENDER_EEVEE_NEXT'
scene.render.image_settings.file_format = 'TARGA'
scene.render.image_settings.color_mode = 'RGB'
scene.render.image_settings.compression = 90
scene.render.resolution_x = 320
scene.render.resolution_y = 256
scene.render.fps = 25
scene.render.dither_intensity = 0.0
scene.render.film_transparent = True
scene.render.use_compositing = False
scene.render.use_sequencer = False
scene.render.use_file_extension = False
scene.render.bake_margin = 2
scene.render.bake_bias = 0.0
scene.render.use_stamp_time = False
scene.render.use_stamp_date = False
scene.render.use_stamp_frame = False
scene.render.use_stamp_camera = False
scene.render.use_stamp_scene = False
scene.render.use_stamp_filename = False
scene.render.use_stamp_render_time = False
scene.render.stamp_font_size = 0
scene.render.stamp_foreground = (0.0, 0.0, 0.0, 0.0)
scene.render.stamp_background = (0.0, 0.0, 0.0, 0.0)
scene.cycles.use_denoising = False
scene.cycles.samples = 10
scene.cycles.sampling_pattern = 'TABULATED_SOBOL'
scene.cycles.light_sampling_threshold = 0.0
scene.cycles.use_adaptive_sampling = False
scene.cycles.use_light_tree = False
scene.cycles.blur_glossy = 0.0
scene.cycles.volume_bounces = 1
scene.cycles.pixel_filter_type = 'GAUSSIAN'
scene.cycles.sample_clamp_indirect = 0.0
scene.view_settings.view_transform = 'Raw'
bpy.context.view_layer.update()
